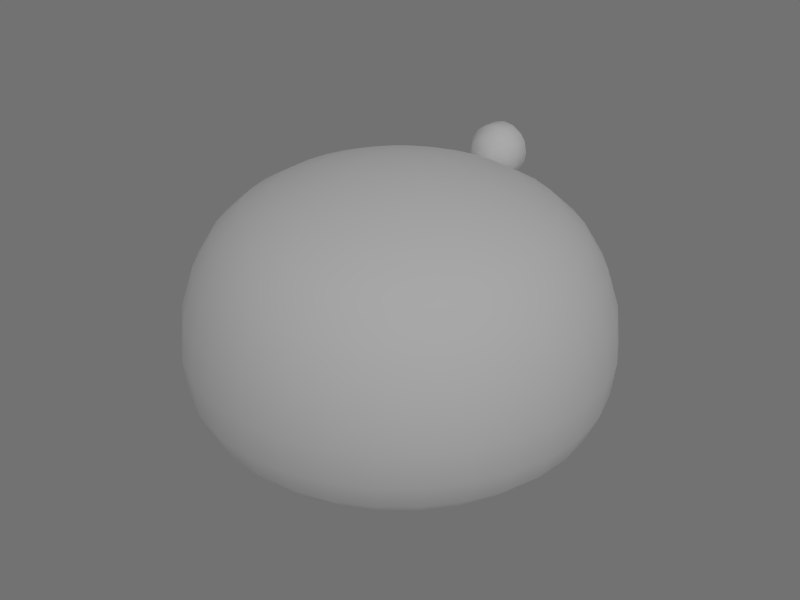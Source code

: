 # Source: dude.blend  (saved by Blender 2.63.0; exported with 4.5.12 LTS)
import bpy
from mathutils import Matrix  # noqa: F401  (used for matrix-valued properties, if any)

bpy.ops.wm.read_factory_settings(use_empty=True)
scene = bpy.context.scene
scene.name = 'Scene'

# ---- collections
col_collection_1 = bpy.data.collections.new('Collection 1'); scene.collection.children.link(col_collection_1)

# ---- materials (node trees are filled in below, after node groups)
mat_slime = bpy.data.materials.new('Slime')
mat_slime.alpha_threshold = 0.0
mat_slime.use_transparent_shadow = False
mat_slime.roughness = 0.5
mat_slime.line_color = (0.0, 0.0, 0.0, 1.0)
mat_eye = bpy.data.materials.new('Eye')
mat_eye.alpha_threshold = 0.0
mat_eye.use_transparent_shadow = False
mat_eye.roughness = 0.5
mat_eye.specular_intensity = 0.0
mat_eye.line_color = (0.0, 0.0, 0.0, 1.0)

# ---- material node trees

# ---- world
world_world = bpy.data.worlds.new('World'); scene.world = world_world
world_world.color = (0.1683, 0.1683, 0.1683)
world_world.use_sun_shadow = False
world_world.sun_shadow_jitter_overblur = 0.0
world_world.cycles.sampling_method = 'MANUAL'
world_world.cycles.sample_map_resolution = 256
world_world.light_settings.ao_factor = 0.3

# ---- lights
light_hemi = bpy.data.lights.new('Hemi', 'SUN')
light_hemi.transmission_factor = 0.0
light_hemi.angle = 1.571
light_hemi.energy = 1.0
light_hemi.shadow_buffer_clip_start = 0.5
light_hemi.shadow_soft_size = 1.0
light_hemi.shadow_cascade_max_distance = 1000.0
light_hemi.cycles.use_multiple_importance_sampling = False

# ---- meshes
me_sphere = bpy.data.meshes.new('Sphere')
me_sphere.from_pydata([(-1.421, 0.0, 9.628), (-2.788, 0.0, 9.351), (-4.047, 0.0, 8.901), (-5.151, 0.0, 8.296), (-6.057, 0.0, 7.472), (-6.73, 0.0, 6.374), (-7.144, 0.0, 5.094), (-7.284, 0.0, 3.752), (-7.144, 0.0, 2.487), (-6.73, 0.0, 1.529), (-6.057, 0.0, 0.8642), (-5.151, 0.0, 0.426), (-4.047, 0.0, 0.1874), (-2.788, 0.0, 0.09464), (-1.421, 0.0, 0.0788), (-1.394, 0.2772, 9.628), (-2.734, 0.5438, 9.351), (-3.969, 0.7895, 8.901), (-5.052, 1.005, 8.296), (-5.94, 1.182, 7.472), (-6.6, 1.313, 6.374), (-7.007, 1.394, 5.094), (-7.144, 1.421, 3.752), (-7.007, 1.394, 2.487), (-6.6, 1.313, 1.529), (-5.94, 1.182, 0.8642), (-5.052, 1.005, 0.426), (-3.969, 0.7895, 0.1874), (-2.734, 0.5438, 0.09464), (-1.394, 0.2772, 0.0788), (-1.313, 0.5438, 9.628), (-2.575, 1.067, 9.351), (-3.739, 1.549, 8.901), (-4.759, 1.971, 8.296), (-5.595, 2.318, 7.472), (-6.217, 2.575, 6.374), (-6.6, 2.734, 5.094), (-6.73, 2.788, 3.752), (-6.6, 2.734, 2.487), (-6.217, 2.575, 1.529), (-5.595, 2.318, 0.8642), (-4.759, 1.971, 0.426), (-3.739, 1.549, 0.1874), (-2.575, 1.067, 0.09464), (-1.313, 0.5438, 0.0788), (-1.182, 0.7895, 9.628), (-2.318, 1.549, 9.351), (-3.365, 2.248, 8.901), (-4.283, 2.862, 8.296), (-5.036, 3.365, 7.472), (-5.595, 3.739, 6.374), (-5.94, 3.969, 5.094), (-6.057, 4.047, 3.752), (-5.94, 3.969, 2.487), (-5.595, 3.739, 1.529), (-5.036, 3.365, 0.8642), (-4.283, 2.862, 0.426), (-3.365, 2.248, 0.1874), (-2.318, 1.549, 0.09464), (-1.182, 0.7895, 0.0788), (-1.005, 1.005, 9.628), (-1.971, 1.971, 9.351), (-2.862, 2.862, 8.901), (-3.642, 3.642, 8.296), (-4.283, 4.283, 7.472), (-4.759, 4.759, 6.374), (-5.052, 5.052, 5.094), (-5.151, 5.151, 3.752), (-5.052, 5.052, 2.487), (-4.759, 4.759, 1.529), (-4.283, 4.283, 0.8642), (-3.642, 3.642, 0.426), (-2.862, 2.862, 0.1874), (-1.971, 1.971, 0.09464), (-1.005, 1.005, 0.0788), (-0.7895, 1.182, 9.628), (-1.549, 2.318, 9.351), (-2.248, 3.365, 8.901), (-2.862, 4.283, 8.296), (-3.365, 5.036, 7.472), (-3.739, 5.595, 6.374), (-3.969, 5.94, 5.094), (-4.047, 6.057, 3.752), (-3.969, 5.94, 2.487), (-3.739, 5.595, 1.529), (-3.365, 5.036, 0.8642), (-2.862, 4.283, 0.426), (-2.248, 3.365, 0.1874), (-1.549, 2.318, 0.09464), (-0.7895, 1.182, 0.0788), (-0.5438, 1.313, 9.628), (-1.067, 2.575, 9.351), (-1.549, 3.739, 8.901), (-1.971, 4.759, 8.296), (-2.318, 5.595, 7.472), (-2.575, 6.217, 6.374), (-2.734, 6.6, 5.094), (-2.788, 6.73, 3.752), (-2.734, 6.6, 2.487), (-2.575, 6.217, 1.529), (-2.318, 5.595, 0.8642), (-1.971, 4.759, 0.426), (-1.549, 3.739, 0.1874), (-1.067, 2.575, 0.09464), (-0.5438, 1.313, 0.0788), (-0.2772, 1.394, 9.628), (-0.5438, 2.734, 9.351), (-0.7895, 3.969, 8.901), (-1.005, 5.052, 8.296), (-1.182, 5.94, 7.472), (-1.313, 6.6, 6.374), (-1.394, 7.007, 5.094), (-1.421, 7.144, 3.752), (-1.394, 7.007, 2.487), (-1.313, 6.6, 1.529), (-1.182, 5.94, 0.8642), (-1.005, 5.052, 0.426), (-0.7895, 3.969, 0.1874), (-0.5438, 2.734, 0.09464), (-0.2772, 1.394, 0.0788), (2.509e-06, 1.421, 9.628), (2.645e-06, 2.788, 9.351), (2.645e-06, 4.047, 8.901), (2.916e-06, 5.151, 8.296), (3.025e-06, 6.057, 7.472), (2.699e-06, 6.73, 6.374), (3.459e-06, 7.144, 5.094), (2.482e-06, 7.284, 3.752), (3.459e-06, 7.144, 2.487), (2.482e-06, 6.73, 1.529), (3.025e-06, 6.057, 0.8642), (2.916e-06, 5.151, 0.426), (2.862e-06, 4.047, 0.1874), (2.591e-06, 2.788, 0.09464), (2.292e-06, 1.421, 0.0788), (0.2772, 1.394, 9.628), (0.5438, 2.734, 9.351), (0.7895, 3.969, 8.901), (1.005, 5.052, 8.296), (1.182, 5.94, 7.472), (1.313, 6.6, 6.374), (1.394, 7.007, 5.094), (1.421, 7.144, 3.752), (1.394, 7.007, 2.487), (1.313, 6.6, 1.529), (1.182, 5.94, 0.8642), (1.005, 5.052, 0.426), (0.7895, 3.969, 0.1874), (0.5438, 2.734, 0.09464), (0.2772, 1.394, 0.0788), (0.5438, 1.313, 9.628), (1.067, 2.575, 9.351), (1.549, 3.739, 8.901), (1.971, 4.759, 8.296), (2.318, 5.595, 7.472), (2.575, 6.217, 6.374), (2.734, 6.6, 5.094), (2.788, 6.73, 3.752), (2.734, 6.6, 2.487), (2.575, 6.217, 1.529), (2.318, 5.595, 0.8642), (1.971, 4.759, 0.426), (1.549, 3.739, 0.1874), (1.067, 2.575, 0.09464), (0.5438, 1.313, 0.0788), (0.7895, 1.182, 9.628), (1.549, 2.318, 9.351), (2.248, 3.365, 8.901), (2.862, 4.283, 8.296), (3.365, 5.036, 7.472), (3.739, 5.595, 6.374), (3.969, 5.94, 5.094), (4.047, 6.057, 3.752), (3.969, 5.94, 2.487), (3.739, 5.595, 1.529), (3.365, 5.036, 0.8642), (2.862, 4.283, 0.426), (2.248, 3.365, 0.1874), (1.549, 2.318, 0.09464), (0.7895, 1.182, 0.0788), (1.005, 1.005, 9.628), (1.971, 1.971, 9.351), (2.862, 2.862, 8.901), (3.642, 3.642, 8.296), (4.283, 4.283, 7.472), (4.759, 4.759, 6.374), (5.052, 5.052, 5.094), (5.151, 5.151, 3.752), (5.052, 5.052, 2.487), (4.759, 4.759, 1.529), (4.283, 4.283, 0.8642), (3.642, 3.642, 0.426), (2.862, 2.862, 0.1874), (1.971, 1.971, 0.09464), (1.005, 1.005, 0.0788), (1.182, 0.7895, 9.628), (2.318, 1.549, 9.351), (3.365, 2.248, 8.901), (4.283, 2.862, 8.296), (5.036, 3.365, 7.472), (5.595, 3.739, 6.374), (5.94, 3.969, 5.094), (6.057, 4.047, 3.752), (5.94, 3.969, 2.487), (5.595, 3.739, 1.529), (5.036, 3.365, 0.8642), (4.283, 2.862, 0.426), (3.365, 2.248, 0.1874), (2.318, 1.549, 0.09464), (1.182, 0.7895, 0.0788), (1.313, 0.5438, 9.628), (2.575, 1.067, 9.351), (3.739, 1.549, 8.901), (4.759, 1.971, 8.296), (5.595, 2.318, 7.472), (6.217, 2.575, 6.374), (6.6, 2.734, 5.094), (6.73, 2.788, 3.752), (6.6, 2.734, 2.487), (6.217, 2.575, 1.529), (5.595, 2.318, 0.8642), (4.759, 1.971, 0.426), (3.739, 1.549, 0.1874), (2.575, 1.067, 0.09464), (1.313, 0.5438, 0.0788), (1.394, 0.2772, 9.628), (2.734, 0.5438, 9.351), (3.969, 0.7895, 8.901), (5.052, 1.005, 8.296), (5.94, 1.182, 7.472), (6.6, 1.313, 6.374), (7.007, 1.394, 5.094), (7.144, 1.421, 3.752), (7.007, 1.394, 2.487), (6.6, 1.313, 1.529), (5.94, 1.182, 0.8642), (5.052, 1.005, 0.426), (3.969, 0.7895, 0.1874), (2.734, 0.5438, 0.09464), (1.394, 0.2772, 0.0788), (1.421, -2.442e-07, 9.628), (2.788, -3.799e-07, 9.351), (4.047, -4.884e-07, 8.901), (5.151, -4.342e-07, 8.296), (6.057, -7.598e-07, 7.472), (6.73, -1.085e-06, 6.374), (7.144, -1.085e-06, 5.094), (7.284, -7.598e-07, 3.752), (7.144, -1.085e-06, 2.487), (6.73, -3.256e-07, 1.529), (6.057, -7.598e-07, 0.8642), (5.151, -4.342e-07, 0.426), (4.047, -7.055e-07, 0.1874), (2.788, -1.628e-07, 0.09464), (1.421, 0.0, 0.0788), (1.394, -0.2772, 9.628), (2.734, -0.5438, 9.351), (3.969, -0.7895, 8.901), (5.052, -1.005, 8.296), (5.94, -1.182, 7.472), (6.6, -1.313, 6.374), (7.007, -1.394, 5.094), (7.144, -1.421, 3.752), (7.007, -1.394, 2.487), (6.6, -1.313, 1.529), (5.94, -1.182, 0.8642), (5.052, -1.005, 0.426), (3.969, -0.7895, 0.1874), (2.734, -0.5438, 0.09464), (1.394, -0.2772, 0.0788), (1.313, -0.5438, 9.628), (2.575, -1.067, 9.351), (3.739, -1.549, 8.901), (4.759, -1.971, 8.296), (5.595, -2.318, 7.472), (6.217, -2.575, 6.374), (6.6, -2.734, 5.094), (6.73, -2.788, 3.752), (6.6, -2.734, 2.487), (6.217, -2.575, 1.529), (5.595, -2.318, 0.8642), (4.759, -1.971, 0.426), (3.739, -1.549, 0.1874), (2.575, -1.067, 0.09464), (1.313, -0.5438, 0.0788), (1.182, -0.7895, 9.628), (2.318, -1.549, 9.351), (3.365, -2.248, 8.901), (4.283, -2.862, 8.296), (5.036, -3.365, 7.472), (5.595, -3.739, 6.374), (5.94, -3.969, 5.094), (6.057, -4.047, 3.752), (5.94, -3.969, 2.487), (5.595, -3.739, 1.529), (5.036, -3.365, 0.8642), (4.283, -2.862, 0.426), (3.365, -2.248, 0.1874), (2.318, -1.549, 0.09464), (1.182, -0.7895, 0.0788), (1.005, -1.005, 9.628), (1.971, -1.971, 9.351), (2.862, -2.862, 8.901), (3.642, -3.642, 8.296), (4.283, -4.283, 7.472), (4.759, -4.759, 6.374), (5.052, -5.052, 5.094), (5.151, -5.151, 3.752), (5.052, -5.052, 2.487), (4.759, -4.759, 1.529), (4.283, -4.283, 0.8642), (3.642, -3.642, 0.426), (2.862, -2.862, 0.1874), (1.971, -1.971, 0.09464), (1.005, -1.005, 0.0788), (0.7895, -1.182, 9.628), (1.549, -2.318, 9.351), (2.248, -3.365, 8.901), (2.862, -4.283, 8.296), (3.365, -5.036, 7.472), (3.739, -5.595, 6.374), (3.969, -5.94, 5.094), (4.047, -6.057, 3.752), (3.969, -5.94, 2.487), (3.739, -5.595, 1.529), (3.365, -5.036, 0.8642), (2.862, -4.283, 0.426), (2.248, -3.365, 0.1874), (1.549, -2.318, 0.09464), (0.7895, -1.182, 0.0788), (2.373e-06, 0.0, 0.07247), (0.5438, -1.313, 9.628), (1.067, -2.575, 9.351), (1.549, -3.739, 8.901), (1.971, -4.759, 8.296), (2.318, -5.595, 7.472), (2.575, -6.217, 6.374), (2.734, -6.6, 5.094), (2.788, -6.73, 3.752), (2.734, -6.6, 2.487), (2.575, -6.217, 1.529), (2.318, -5.595, 0.8642), (1.971, -4.759, 0.426), (1.549, -3.739, 0.1874), (1.067, -2.575, 0.09464), (0.5438, -1.313, 0.0788), (0.2772, -1.394, 9.628), (0.5438, -2.734, 9.351), (0.7895, -3.969, 8.901), (1.005, -5.052, 8.296), (1.182, -5.94, 7.472), (1.313, -6.6, 6.374), (1.394, -7.007, 5.094), (1.421, -7.144, 3.752), (1.394, -7.007, 2.487), (1.313, -6.6, 1.529), (1.182, -5.94, 0.8642), (1.005, -5.052, 0.426), (0.7895, -3.969, 0.1874), (0.5438, -2.734, 0.09464), (0.2772, -1.394, 0.0788), (2.021e-06, -1.421, 9.628), (1.831e-06, -2.788, 9.351), (1.668e-06, -4.047, 8.901), (1.614e-06, -5.151, 8.296), (1.614e-06, -6.057, 7.472), (1.071e-06, -6.73, 6.374), (7.453e-07, -7.144, 5.094), (1.18e-06, -7.284, 3.752), (7.453e-07, -7.144, 2.487), (1.288e-06, -6.73, 1.529), (1.614e-06, -6.057, 0.8642), (1.614e-06, -5.151, 0.426), (1.559e-06, -4.047, 0.1874), (2.265e-06, -2.788, 0.09464), (2.292e-06, -1.421, 0.0788), (-0.2772, -1.394, 9.628), (-0.5438, -2.734, 9.351), (-0.7895, -3.969, 8.901), (-1.005, -5.052, 8.296), (-1.182, -5.94, 7.472), (-1.313, -6.6, 6.374), (-1.394, -7.007, 5.094), (-1.421, -7.144, 3.752), (-1.394, -7.007, 2.487), (-1.313, -6.6, 1.529), (-1.182, -5.94, 0.8642), (-1.005, -5.052, 0.426), (-0.7895, -3.969, 0.1874), (-0.5438, -2.734, 0.09464), (-0.2772, -1.394, 0.0788), (-0.5438, -1.313, 9.628), (-1.067, -2.575, 9.351), (-1.549, -3.739, 8.901), (-1.971, -4.759, 8.296), (-2.318, -5.595, 7.472), (-2.575, -6.217, 6.374), (-2.734, -6.6, 5.094), (-2.788, -6.73, 3.752), (-2.734, -6.6, 2.487), (-2.575, -6.217, 1.529), (-2.318, -5.595, 0.8642), (-1.971, -4.759, 0.426), (-1.549, -3.739, 0.1874), (-1.067, -2.575, 0.09464), (-0.5438, -1.313, 0.0788), (-0.7895, -1.182, 9.628), (-1.549, -2.318, 9.351), (-2.248, -3.365, 8.901), (-2.862, -4.283, 8.296), (-3.365, -5.036, 7.472), (-3.739, -5.595, 6.374), (-3.969, -5.94, 5.094), (-4.047, -6.057, 3.752), (-3.969, -5.94, 2.487), (-3.739, -5.595, 1.529), (-3.365, -5.036, 0.8642), (-2.862, -4.283, 0.426), (-2.248, -3.365, 0.1874), (-1.549, -2.318, 0.09464), (-0.7895, -1.182, 0.0788), (-1.005, -1.005, 9.628), (-1.971, -1.971, 9.351), (-2.862, -2.862, 8.901), (-3.642, -3.642, 8.296), (-4.283, -4.283, 7.472), (-4.759, -4.759, 6.374), (-5.052, -5.052, 5.094), (-5.151, -5.151, 3.752), (-5.052, -5.052, 2.487), (-4.759, -4.759, 1.529), (-4.283, -4.283, 0.8642), (-3.642, -3.642, 0.426), (-2.862, -2.862, 0.1874), (-1.971, -1.971, 0.09464), (-1.005, -1.005, 0.0788), (4e-07, -1.319e-06, 9.722), (-1.182, -0.7895, 9.628), (-2.318, -1.549, 9.351), (-3.365, -2.248, 8.901), (-4.283, -2.862, 8.296), (-5.036, -3.365, 7.472), (-5.595, -3.739, 6.374), (-5.94, -3.969, 5.094), (-6.057, -4.047, 3.752), (-5.94, -3.969, 2.487), (-5.595, -3.739, 1.529), (-5.036, -3.365, 0.8642), (-4.283, -2.862, 0.426), (-3.365, -2.248, 0.1874), (-2.318, -1.549, 0.09464), (-1.182, -0.7895, 0.0788), (-1.313, -0.5438, 9.628), (-2.575, -1.067, 9.351), (-3.739, -1.549, 8.901), (-4.759, -1.971, 8.296), (-5.595, -2.318, 7.472), (-6.217, -2.575, 6.374), (-6.6, -2.734, 5.094), (-6.73, -2.788, 3.752), (-6.6, -2.734, 2.487), (-6.217, -2.575, 1.529), (-5.595, -2.318, 0.8642), (-4.759, -1.971, 0.426), (-3.739, -1.549, 0.1874), (-2.575, -1.067, 0.09464), (-1.313, -0.5438, 0.0788), (-1.394, -0.2772, 9.628), (-2.734, -0.5438, 9.351), (-3.969, -0.7895, 8.901), (-5.052, -1.005, 8.296), (-5.94, -1.182, 7.472), (-6.6, -1.313, 6.374), (-7.007, -1.394, 5.094), (-7.144, -1.421, 3.752), (-7.007, -1.394, 2.487), (-6.6, -1.313, 1.529), (-5.94, -1.182, 0.8642), (-5.052, -1.005, 0.426), (-3.969, -0.7895, 0.1874), (-2.734, -0.5438, 0.09464), (-1.394, -0.2772, 0.0788), (-0.4377, 4.351, 8.81), (-0.8009, 4.851, 8.81), (-0.8009, 5.469, 8.81), (-0.4377, 5.969, 8.81), (-0.3929, 4.351, 9.035), (-0.7285, 4.851, 9.174), (-0.7285, 5.469, 9.174), (-0.3929, 5.969, 9.035), (-0.2655, 4.351, 9.226), (-0.5224, 4.851, 9.483), (-0.5224, 5.469, 9.483), (-0.2655, 5.969, 9.226), (-0.07482, 4.351, 9.353), (-0.2138, 4.851, 9.689), (-0.2138, 5.469, 9.689), (-0.07482, 5.969, 9.353), (0.1501, 4.351, 9.398), (0.1501, 4.851, 9.761), (0.1501, 5.469, 9.761), (0.1501, 5.969, 9.398), (0.3751, 4.351, 9.353), (0.5141, 4.851, 9.689), (0.5141, 5.469, 9.689), (0.3751, 5.969, 9.353), (0.5657, 4.351, 9.226), (0.8226, 4.851, 9.483), (0.8226, 5.469, 9.483), (0.5657, 5.969, 9.226), (0.6932, 4.351, 9.035), (1.029, 4.851, 9.174), (1.029, 5.469, 9.174), (0.6932, 5.969, 9.035), (0.1501, 6.16, 8.81), (0.7379, 4.351, 8.81), (1.101, 4.851, 8.81), (1.101, 5.469, 8.81), (0.7379, 5.969, 8.81), (0.6932, 4.351, 8.585), (1.029, 4.851, 8.446), (1.029, 5.469, 8.446), (0.6932, 5.969, 8.585), (0.5657, 4.351, 8.395), (0.8226, 4.851, 8.138), (0.8226, 5.469, 8.138), (0.5657, 5.969, 8.395), (0.3751, 4.351, 8.267), (0.5141, 4.851, 7.932), (0.5141, 5.469, 7.932), (0.3751, 5.969, 8.267), (0.1501, 4.351, 8.222), (0.1501, 4.851, 7.859), (0.1501, 5.469, 7.859), (0.1501, 5.969, 8.222), (-0.07482, 4.351, 8.267), (-0.2138, 4.851, 7.932), (-0.2138, 5.469, 7.932), (-0.07482, 5.969, 8.267), (0.1501, 4.16, 8.81), (-0.2655, 4.351, 8.395), (-0.5224, 4.851, 8.138), (-0.5224, 5.469, 8.138), (-0.2655, 5.969, 8.395), (-0.3929, 4.351, 8.585), (-0.7285, 4.851, 8.446), (-0.7285, 5.469, 8.446), (-0.3929, 5.969, 8.585)], [], [(24, 25, 10, 9), (18, 19, 4, 3), (25, 26, 11, 10), (19, 20, 5, 4), (26, 27, 12, 11), (20, 21, 6, 5), (27, 28, 13, 12), (21, 22, 7, 6), (15, 16, 1, 0), (28, 29, 14, 13), (22, 23, 8, 7), (16, 17, 2, 1), (23, 24, 9, 8), (17, 18, 3, 2), (41, 42, 27, 26), (35, 36, 21, 20), (42, 43, 28, 27), (36, 37, 22, 21), (30, 31, 16, 15), (43, 44, 29, 28), (37, 38, 23, 22), (31, 32, 17, 16), (38, 39, 24, 23), (32, 33, 18, 17), (39, 40, 25, 24), (33, 34, 19, 18), (40, 41, 26, 25), (34, 35, 20, 19), (54, 55, 40, 39), (48, 49, 34, 33), (55, 56, 41, 40), (49, 50, 35, 34), (56, 57, 42, 41), (50, 51, 36, 35), (57, 58, 43, 42), (51, 52, 37, 36), (45, 46, 31, 30), (58, 59, 44, 43), (52, 53, 38, 37), (46, 47, 32, 31), (53, 54, 39, 38), (47, 48, 33, 32), (73, 74, 59, 58), (67, 68, 53, 52), (61, 62, 47, 46), (68, 69, 54, 53), (62, 63, 48, 47), (69, 70, 55, 54), (63, 64, 49, 48), (70, 71, 56, 55), (64, 65, 50, 49), (71, 72, 57, 56), (65, 66, 51, 50), (72, 73, 58, 57), (66, 67, 52, 51), (60, 61, 46, 45), (86, 87, 72, 71), (80, 81, 66, 65), (87, 88, 73, 72), (81, 82, 67, 66), (75, 76, 61, 60), (88, 89, 74, 73), (82, 83, 68, 67), (76, 77, 62, 61), (83, 84, 69, 68), (77, 78, 63, 62), (84, 85, 70, 69), (78, 79, 64, 63), (85, 86, 71, 70), (79, 80, 65, 64), (99, 100, 85, 84), (93, 94, 79, 78), (100, 101, 86, 85), (94, 95, 80, 79), (101, 102, 87, 86), (95, 96, 81, 80), (102, 103, 88, 87), (96, 97, 82, 81), (90, 91, 76, 75), (103, 104, 89, 88), (97, 98, 83, 82), (91, 92, 77, 76), (98, 99, 84, 83), (92, 93, 78, 77), (118, 119, 104, 103), (112, 113, 98, 97), (106, 107, 92, 91), (113, 114, 99, 98), (107, 108, 93, 92), (114, 115, 100, 99), (108, 109, 94, 93), (115, 116, 101, 100), (109, 110, 95, 94), (116, 117, 102, 101), (110, 111, 96, 95), (117, 118, 103, 102), (111, 112, 97, 96), (105, 106, 91, 90), (131, 132, 117, 116), (125, 126, 111, 110), (132, 133, 118, 117), (126, 127, 112, 111), (120, 121, 106, 105), (133, 134, 119, 118), (127, 128, 113, 112), (121, 122, 107, 106), (128, 129, 114, 113), (122, 123, 108, 107), (129, 130, 115, 114), (123, 124, 109, 108), (130, 131, 116, 115), (124, 125, 110, 109), (137, 138, 123, 122), (144, 145, 130, 129), (138, 139, 124, 123), (145, 146, 131, 130), (139, 140, 125, 124), (146, 147, 132, 131), (140, 141, 126, 125), (147, 148, 133, 132), (141, 142, 127, 126), (135, 136, 121, 120), (148, 149, 134, 133), (142, 143, 128, 127), (136, 137, 122, 121), (143, 144, 129, 128), (156, 157, 142, 141), (150, 151, 136, 135), (163, 164, 149, 148), (157, 158, 143, 142), (151, 152, 137, 136), (158, 159, 144, 143), (152, 153, 138, 137), (159, 160, 145, 144), (153, 154, 139, 138), (160, 161, 146, 145), (154, 155, 140, 139), (161, 162, 147, 146), (155, 156, 141, 140), (162, 163, 148, 147), (175, 176, 161, 160), (169, 170, 155, 154), (176, 177, 162, 161), (170, 171, 156, 155), (177, 178, 163, 162), (171, 172, 157, 156), (165, 166, 151, 150), (178, 179, 164, 163), (172, 173, 158, 157), (166, 167, 152, 151), (173, 174, 159, 158), (167, 168, 153, 152), (174, 175, 160, 159), (168, 169, 154, 153), (188, 189, 174, 173), (182, 183, 168, 167), (189, 190, 175, 174), (183, 184, 169, 168), (190, 191, 176, 175), (184, 185, 170, 169), (191, 192, 177, 176), (185, 186, 171, 170), (192, 193, 178, 177), (186, 187, 172, 171), (180, 181, 166, 165), (193, 194, 179, 178), (187, 188, 173, 172), (181, 182, 167, 166), (207, 208, 193, 192), (201, 202, 187, 186), (195, 196, 181, 180), (208, 209, 194, 193), (202, 203, 188, 187), (196, 197, 182, 181), (203, 204, 189, 188), (197, 198, 183, 182), (204, 205, 190, 189), (198, 199, 184, 183), (205, 206, 191, 190), (199, 200, 185, 184), (206, 207, 192, 191), (200, 201, 186, 185), (220, 221, 206, 205), (214, 215, 200, 199), (221, 222, 207, 206), (215, 216, 201, 200), (222, 223, 208, 207), (216, 217, 202, 201), (210, 211, 196, 195), (223, 224, 209, 208), (217, 218, 203, 202), (211, 212, 197, 196), (218, 219, 204, 203), (212, 213, 198, 197), (219, 220, 205, 204), (213, 214, 199, 198), (233, 234, 219, 218), (227, 228, 213, 212), (234, 235, 220, 219), (228, 229, 214, 213), (235, 236, 221, 220), (229, 230, 215, 214), (236, 237, 222, 221), (230, 231, 216, 215), (237, 238, 223, 222), (231, 232, 217, 216), (225, 226, 211, 210), (238, 239, 224, 223), (232, 233, 218, 217), (226, 227, 212, 211), (252, 253, 238, 237), (246, 247, 232, 231), (240, 241, 226, 225), (253, 254, 239, 238), (247, 248, 233, 232), (241, 242, 227, 226), (248, 249, 234, 233), (242, 243, 228, 227), (249, 250, 235, 234), (243, 244, 229, 228), (250, 251, 236, 235), (244, 245, 230, 229), (251, 252, 237, 236), (245, 246, 231, 230), (265, 266, 251, 250), (259, 260, 245, 244), (266, 267, 252, 251), (260, 261, 246, 245), (267, 268, 253, 252), (261, 262, 247, 246), (255, 256, 241, 240), (268, 269, 254, 253), (262, 263, 248, 247), (256, 257, 242, 241), (263, 264, 249, 248), (257, 258, 243, 242), (264, 265, 250, 249), (258, 259, 244, 243), (271, 272, 257, 256), (278, 279, 264, 263), (272, 273, 258, 257), (279, 280, 265, 264), (273, 274, 259, 258), (280, 281, 266, 265), (274, 275, 260, 259), (281, 282, 267, 266), (275, 276, 261, 260), (282, 283, 268, 267), (276, 277, 262, 261), (270, 271, 256, 255), (283, 284, 269, 268), (277, 278, 263, 262), (290, 291, 276, 275), (297, 298, 283, 282), (291, 292, 277, 276), (285, 286, 271, 270), (298, 299, 284, 283), (292, 293, 278, 277), (286, 287, 272, 271), (293, 294, 279, 278), (287, 288, 273, 272), (294, 295, 280, 279), (288, 289, 274, 273), (295, 296, 281, 280), (289, 290, 275, 274), (296, 297, 282, 281), (309, 310, 295, 294), (303, 304, 289, 288), (310, 311, 296, 295), (304, 305, 290, 289), (311, 312, 297, 296), (305, 306, 291, 290), (312, 313, 298, 297), (306, 307, 292, 291), (300, 301, 286, 285), (313, 314, 299, 298), (307, 308, 293, 292), (301, 302, 287, 286), (308, 309, 294, 293), (302, 303, 288, 287), (328, 329, 314, 313), (322, 323, 308, 307), (316, 317, 302, 301), (323, 324, 309, 308), (317, 318, 303, 302), (324, 325, 310, 309), (318, 319, 304, 303), (325, 326, 311, 310), (319, 320, 305, 304), (326, 327, 312, 311), (320, 321, 306, 305), (327, 328, 313, 312), (321, 322, 307, 306), (315, 316, 301, 300), (342, 343, 327, 326), (336, 337, 321, 320), (343, 344, 328, 327), (337, 338, 322, 321), (331, 332, 316, 315), (344, 345, 329, 328), (338, 339, 323, 322), (332, 333, 317, 316), (339, 340, 324, 323), (333, 334, 318, 317), (340, 341, 325, 324), (334, 335, 319, 318), (341, 342, 326, 325), (335, 336, 320, 319), (355, 356, 341, 340), (349, 350, 335, 334), (356, 357, 342, 341), (350, 351, 336, 335), (357, 358, 343, 342), (351, 352, 337, 336), (358, 359, 344, 343), (352, 353, 338, 337), (346, 347, 332, 331), (359, 360, 345, 344), (353, 354, 339, 338), (347, 348, 333, 332), (354, 355, 340, 339), (348, 349, 334, 333), (374, 375, 360, 359), (368, 369, 354, 353), (362, 363, 348, 347), (369, 370, 355, 354), (363, 364, 349, 348), (370, 371, 356, 355), (364, 365, 350, 349), (371, 372, 357, 356), (365, 366, 351, 350), (372, 373, 358, 357), (366, 367, 352, 351), (373, 374, 359, 358), (367, 368, 353, 352), (361, 362, 347, 346), (387, 388, 373, 372), (381, 382, 367, 366), (388, 389, 374, 373), (382, 383, 368, 367), (376, 377, 362, 361), (389, 390, 375, 374), (383, 384, 369, 368), (377, 378, 363, 362), (384, 385, 370, 369), (378, 379, 364, 363), (385, 386, 371, 370), (379, 380, 365, 364), (386, 387, 372, 371), (380, 381, 366, 365), (400, 401, 386, 385), (394, 395, 380, 379), (401, 402, 387, 386), (395, 396, 381, 380), (402, 403, 388, 387), (396, 397, 382, 381), (403, 404, 389, 388), (397, 398, 383, 382), (391, 392, 377, 376), (404, 405, 390, 389), (398, 399, 384, 383), (392, 393, 378, 377), (399, 400, 385, 384), (393, 394, 379, 378), (406, 407, 392, 391), (419, 420, 405, 404), (413, 414, 399, 398), (407, 408, 393, 392), (414, 415, 400, 399), (408, 409, 394, 393), (415, 416, 401, 400), (409, 410, 395, 394), (416, 417, 402, 401), (410, 411, 396, 395), (417, 418, 403, 402), (411, 412, 397, 396), (418, 419, 404, 403), (412, 413, 398, 397), (425, 426, 411, 410), (432, 433, 418, 417), (426, 427, 412, 411), (433, 434, 419, 418), (427, 428, 413, 412), (421, 422, 407, 406), (434, 435, 420, 419), (428, 429, 414, 413), (422, 423, 408, 407), (429, 430, 415, 414), (423, 424, 409, 408), (430, 431, 416, 415), (424, 425, 410, 409), (431, 432, 417, 416), (445, 446, 430, 429), (439, 440, 424, 423), (446, 447, 431, 430), (440, 441, 425, 424), (447, 448, 432, 431), (441, 442, 426, 425), (448, 449, 433, 432), (442, 443, 427, 426), (449, 450, 434, 433), (443, 444, 428, 427), (437, 438, 422, 421), (450, 451, 435, 434), (444, 445, 429, 428), (438, 439, 423, 422), (464, 465, 450, 449), (458, 459, 444, 443), (452, 453, 438, 437), (465, 466, 451, 450), (459, 460, 445, 444), (453, 454, 439, 438), (460, 461, 446, 445), (454, 455, 440, 439), (461, 462, 447, 446), (455, 456, 441, 440), (462, 463, 448, 447), (456, 457, 442, 441), (463, 464, 449, 448), (457, 458, 443, 442), (477, 478, 463, 462), (471, 472, 457, 456), (478, 479, 464, 463), (472, 473, 458, 457), (479, 480, 465, 464), (473, 474, 459, 458), (467, 468, 453, 452), (480, 481, 466, 465), (474, 475, 460, 459), (468, 469, 454, 453), (475, 476, 461, 460), (469, 470, 455, 454), (476, 477, 462, 461), (470, 471, 456, 455), (436, 15, 0), (29, 330, 14), (436, 30, 15), (44, 330, 29), (436, 45, 30), (59, 330, 44), (74, 330, 59), (436, 60, 45), (436, 75, 60), (89, 330, 74), (436, 90, 75), (104, 330, 89), (119, 330, 104), (436, 105, 90), (436, 120, 105), (134, 330, 119), (436, 135, 120), (149, 330, 134), (164, 330, 149), (436, 150, 135), (436, 165, 150), (179, 330, 164), (194, 330, 179), (436, 180, 165), (209, 330, 194), (436, 195, 180), (436, 210, 195), (224, 330, 209), (239, 330, 224), (436, 225, 210), (254, 330, 239), (436, 240, 225), (436, 255, 240), (269, 330, 254), (284, 330, 269), (436, 270, 255), (436, 285, 270), (299, 330, 284), (436, 300, 285), (314, 330, 299), (329, 330, 314), (436, 315, 300), (436, 331, 315), (345, 330, 329), (436, 346, 331), (360, 330, 345), (375, 330, 360), (436, 361, 346), (436, 376, 361), (390, 330, 375), (436, 391, 376), (405, 330, 390), (420, 330, 405), (436, 406, 391), (436, 421, 406), (435, 330, 420), (436, 437, 421), (451, 330, 435), (466, 330, 451), (436, 452, 437), (436, 467, 452), (481, 330, 466), (14, 330, 481), (8, 9, 476, 475), (2, 3, 470, 469), (9, 10, 477, 476), (3, 4, 471, 470), (10, 11, 478, 477), (4, 5, 472, 471), (11, 12, 479, 478), (5, 6, 473, 472), (436, 0, 467), (12, 13, 480, 479), (6, 7, 474, 473), (0, 1, 468, 467), (13, 14, 481, 480), (7, 8, 475, 474), (1, 2, 469, 468), (488, 489, 485, 484), (486, 487, 483, 482), (487, 488, 484, 483), (491, 492, 488, 487), (492, 493, 489, 488), (490, 491, 487, 486), (495, 496, 492, 491), (496, 497, 493, 492), (494, 495, 491, 490), (499, 500, 496, 495), (500, 501, 497, 496), (498, 499, 495, 494), (504, 505, 501, 500), (502, 503, 499, 498), (503, 504, 500, 499), (508, 509, 505, 504), (506, 507, 503, 502), (507, 508, 504, 503), (512, 513, 509, 508), (510, 511, 507, 506), (511, 512, 508, 507), (517, 518, 513, 512), (515, 516, 511, 510), (516, 517, 512, 511), (521, 522, 518, 517), (519, 520, 516, 515), (520, 521, 517, 516), (525, 526, 522, 521), (523, 524, 520, 519), (524, 525, 521, 520), (529, 530, 526, 525), (527, 528, 524, 523), (528, 529, 525, 524), (533, 534, 530, 529), (531, 532, 528, 527), (532, 533, 529, 528), (537, 538, 534, 533), (535, 536, 532, 531), (536, 537, 533, 532), (542, 543, 538, 537), (540, 541, 536, 535), (541, 542, 537, 536), (546, 547, 543, 542), (544, 545, 541, 540), (545, 546, 542, 541), (539, 486, 482), (489, 514, 485), (539, 490, 486), (493, 514, 489), (539, 494, 490), (497, 514, 493), (539, 498, 494), (501, 514, 497), (539, 502, 498), (505, 514, 501), (539, 506, 502), (509, 514, 505), (539, 510, 506), (513, 514, 509), (539, 515, 510), (518, 514, 513), (539, 519, 515), (522, 514, 518), (539, 523, 519), (526, 514, 522), (539, 527, 523), (530, 514, 526), (539, 531, 527), (534, 514, 530), (539, 535, 531), (538, 514, 534), (539, 540, 535), (543, 514, 538), (539, 544, 540), (547, 514, 543), (484, 485, 547, 546), (539, 482, 544), (485, 514, 547), (482, 483, 545, 544), (483, 484, 546, 545)])
me_sphere.polygons.foreach_set('use_smooth', [True] * 592)
me_sphere.polygons.foreach_set('material_index', [0, 0, 0, 0, 0, 0, 0, 0, 0, 0, 0, 0, 0, 0, 0, 0, 0, 0, 0, 0, 0, 0, 0, 0, 0, 0, 0, 0, 0, 0, 0, 0, 0, 0, 0, 0, 0, 0, 0, 0, 0, 0, 0, 0, 0, 0, 0, 0, 0, 0, 0, 0, 0, 0, 0, 0, 0, 0, 0, 0, 0, 0, 0, 0, 0, 0, 0, 0, 0, 0, 0, 0, 0, 0, 0, 0, 0, 0, 0, 0, 0, 0, 0, 0, 0, 0, 0, 0, 0, 0, 0, 0, 0, 0, 0, 0, 0, 0, 0, 0, 0, 0, 0, 0, 0, 0, 0, 0, 0, 0, 0, 0, 0, 0, 0, 0, 0, 0, 0, 0, 0, 0, 0, 0, 0, 0, 0, 0, 0, 0, 0, 0, 0, 0, 0, 0, 0, 0, 0, 0, 0, 0, 0, 0, 0, 0, 0, 0, 0, 0, 0, 0, 0, 0, 0, 0, 0, 0, 0, 0, 0, 0, 0, 0, 0, 0, 0, 0, 0, 0, 0, 0, 0, 0, 0, 0, 0, 0, 0, 0, 0, 0, 0, 0, 0, 0, 0, 0, 0, 0, 0, 0, 0, 0, 0, 0, 0, 0, 0, 0, 0, 0, 0, 0, 0, 0, 0, 0, 0, 0, 0, 0, 0, 0, 0, 0, 0, 0, 0, 0, 0, 0, 0, 0, 0, 0, 0, 0, 0, 0, 0, 0, 0, 0, 0, 0, 0, 0, 0, 0, 0, 0, 0, 0, 0, 0, 0, 0, 0, 0, 0, 0, 0, 0, 0, 0, 0, 0, 0, 0, 0, 0, 0, 0, 0, 0, 0, 0, 0, 0, 0, 0, 0, 0, 0, 0, 0, 0, 0, 0, 0, 0, 0, 0, 0, 0, 0, 0, 0, 0, 0, 0, 0, 0, 0, 0, 0, 0, 0, 0, 0, 0, 0, 0, 0, 0, 0, 0, 0, 0, 0, 0, 0, 0, 0, 0, 0, 0, 0, 0, 0, 0, 0, 0, 0, 0, 0, 0, 0, 0, 0, 0, 0, 0, 0, 0, 0, 0, 0, 0, 0, 0, 0, 0, 0, 0, 0, 0, 0, 0, 0, 0, 0, 0, 0, 0, 0, 0, 0, 0, 0, 0, 0, 0, 0, 0, 0, 0, 0, 0, 0, 0, 0, 0, 0, 0, 0, 0, 0, 0, 0, 0, 0, 0, 0, 0, 0, 0, 0, 0, 0, 0, 0, 0, 0, 0, 0, 0, 0, 0, 0, 0, 0, 0, 0, 0, 0, 0, 0, 0, 0, 0, 0, 0, 0, 0, 0, 0, 0, 0, 0, 0, 0, 0, 0, 0, 0, 0, 0, 0, 0, 0, 0, 0, 0, 0, 0, 0, 0, 0, 0, 0, 0, 0, 0, 0, 0, 0, 0, 0, 0, 0, 0, 0, 0, 0, 0, 0, 0, 0, 0, 0, 0, 0, 0, 0, 0, 0, 0, 0, 0, 0, 0, 0, 0, 0, 0, 0, 0, 0, 0, 0, 0, 0, 0, 0, 0, 0, 0, 0, 0, 0, 0, 0, 0, 0, 0, 0, 0, 0, 0, 0, 0, 0, 0, 0, 0, 0, 0, 0, 0, 0, 1, 1, 1, 1, 1, 1, 1, 1, 1, 1, 1, 1, 1, 1, 1, 1, 1, 1, 1, 1, 1, 1, 1, 1, 1, 1, 1, 1, 1, 1, 1, 1, 1, 1, 1, 1, 1, 1, 1, 1, 1, 1, 1, 1, 1, 1, 1, 1, 1, 1, 1, 1, 1, 1, 1, 1, 1, 1, 1, 1, 1, 1, 1, 1, 1, 1, 1, 1, 1, 1, 1, 1, 1, 1, 1, 1, 1, 1, 1, 1])
_uv = me_sphere.uv_layers.new(name='UVMap')
_uv.uv.foreach_set('vector', [0.08123, 0.6225, 0.07617, 0.6533, 0.0417, 0.5908, 0.05295, 0.54, 0.2947, 0.539, 0.2525, 0.5472, 0.2477, 0.498, 0.2908, 0.4985, 0.07617, 0.6533, 0.07256, 0.6915, 0.03007, 0.6531, 0.0417, 0.5908, 0.2525, 0.5472, 0.2095, 0.5557, 0.204, 0.4974, 0.2477, 0.498, 0.07256, 0.6915, 0.0615, 0.7455, 0.01203, 0.7294, 0.03007, 0.6531, 0.2095, 0.5557, 0.1659, 0.5661, 0.1585, 0.4968, 0.204, 0.4974, 0.0615, 0.7455, 0.03729, 0.8219, 0.001755, 0.8157, 0.01203, 0.7294, 0.1659, 0.5661, 0.1271, 0.5786, 0.1145, 0.4951, 0.1585, 0.4968, 0.4423, 0.5105, 0.3892, 0.5208, 0.3871, 0.4992, 0.4412, 0.4995, 0.03729, 0.8219, 0.01821, 0.9089, 0.0, 0.9071, 0.001755, 0.8157, 0.1271, 0.5786, 0.095, 0.5961, 0.07319, 0.4956, 0.1145, 0.4951, 0.3892, 0.5208, 0.3397, 0.5304, 0.3367, 0.4989, 0.3871, 0.4992, 0.095, 0.5961, 0.08123, 0.6225, 0.05295, 0.54, 0.07319, 0.4956, 0.3397, 0.5304, 0.2947, 0.539, 0.2908, 0.4985, 0.3367, 0.4989, 0.1066, 0.7342, 0.09908, 0.7709, 0.0615, 0.7455, 0.07256, 0.6915, 0.2271, 0.6109, 0.1882, 0.6296, 0.1659, 0.5661, 0.2095, 0.5557, 0.09908, 0.7709, 0.06983, 0.8341, 0.03729, 0.8219, 0.0615, 0.7455, 0.1882, 0.6296, 0.1534, 0.6485, 0.1271, 0.5786, 0.1659, 0.5661, 0.4454, 0.5211, 0.3954, 0.5415, 0.3892, 0.5208, 0.4423, 0.5105, 0.06983, 0.8341, 0.03552, 0.9141, 0.01821, 0.9089, 0.03729, 0.8219, 0.1534, 0.6485, 0.1279, 0.6694, 0.095, 0.5961, 0.1271, 0.5786, 0.3954, 0.5415, 0.3488, 0.5605, 0.3397, 0.5304, 0.3892, 0.5208, 0.1279, 0.6694, 0.1155, 0.6893, 0.08123, 0.6225, 0.095, 0.5961, 0.3488, 0.5605, 0.3066, 0.5779, 0.2947, 0.539, 0.3397, 0.5304, 0.1155, 0.6893, 0.1097, 0.7094, 0.07617, 0.6533, 0.08123, 0.6225, 0.3066, 0.5779, 0.267, 0.5941, 0.2525, 0.5472, 0.2947, 0.539, 0.1097, 0.7094, 0.1066, 0.7342, 0.07256, 0.6915, 0.07617, 0.6533, 0.267, 0.5941, 0.2271, 0.6109, 0.2095, 0.5557, 0.2525, 0.5472, 0.1544, 0.7458, 0.1469, 0.7602, 0.1097, 0.7094, 0.1155, 0.6893, 0.3256, 0.6136, 0.2902, 0.6369, 0.267, 0.5941, 0.3066, 0.5779, 0.1469, 0.7602, 0.1413, 0.7764, 0.1066, 0.7342, 0.1097, 0.7094, 0.2902, 0.6369, 0.2545, 0.6607, 0.2271, 0.6109, 0.267, 0.5941, 0.1413, 0.7764, 0.1314, 0.8008, 0.09908, 0.7709, 0.1066, 0.7342, 0.2545, 0.6607, 0.2204, 0.6854, 0.1882, 0.6296, 0.2271, 0.6109, 0.1314, 0.8008, 0.09879, 0.8509, 0.06983, 0.8341, 0.09908, 0.7709, 0.2204, 0.6854, 0.1898, 0.7085, 0.1534, 0.6485, 0.1882, 0.6296, 0.4506, 0.5308, 0.4055, 0.5607, 0.3954, 0.5415, 0.4454, 0.5211, 0.09879, 0.8509, 0.0514, 0.9223, 0.03552, 0.9141, 0.06983, 0.8341, 0.1898, 0.7085, 0.1676, 0.7297, 0.1279, 0.6694, 0.1534, 0.6485, 0.4055, 0.5607, 0.3635, 0.5884, 0.3488, 0.5605, 0.3954, 0.5415, 0.1676, 0.7297, 0.1544, 0.7458, 0.1155, 0.6893, 0.1279, 0.6694, 0.3635, 0.5884, 0.3256, 0.6136, 0.3066, 0.5779, 0.3488, 0.5605, 0.1243, 0.8718, 0.06533, 0.9334, 0.0514, 0.9223, 0.09879, 0.8509, 0.2335, 0.7601, 0.2122, 0.7816, 0.1676, 0.7297, 0.1898, 0.7085, 0.4191, 0.5774, 0.3834, 0.6127, 0.3635, 0.5884, 0.4055, 0.5607, 0.2122, 0.7816, 0.1983, 0.7954, 0.1544, 0.7458, 0.1676, 0.7297, 0.3834, 0.6127, 0.3511, 0.6448, 0.3256, 0.6136, 0.3635, 0.5884, 0.1983, 0.7954, 0.188, 0.8059, 0.1469, 0.7602, 0.1544, 0.7458, 0.3511, 0.6448, 0.3208, 0.6744, 0.2902, 0.6369, 0.3256, 0.6136, 0.188, 0.8059, 0.1781, 0.816, 0.1413, 0.7764, 0.1469, 0.7602, 0.3208, 0.6744, 0.2902, 0.704, 0.2545, 0.6607, 0.2902, 0.6369, 0.1781, 0.816, 0.1631, 0.8317, 0.1314, 0.8008, 0.1413, 0.7764, 0.2902, 0.704, 0.2607, 0.7338, 0.2204, 0.6854, 0.2545, 0.6607, 0.1631, 0.8317, 0.1243, 0.8718, 0.09879, 0.8509, 0.1314, 0.8008, 0.2607, 0.7338, 0.2335, 0.7601, 0.1898, 0.7085, 0.2204, 0.6854, 0.4575, 0.5394, 0.4191, 0.5774, 0.4055, 0.5607, 0.4506, 0.5308, 0.2176, 0.8531, 0.1945, 0.863, 0.1631, 0.8317, 0.1781, 0.816, 0.3331, 0.7403, 0.3085, 0.7747, 0.2607, 0.7338, 0.2902, 0.704, 0.1945, 0.863, 0.1463, 0.8962, 0.1243, 0.8718, 0.1631, 0.8317, 0.3085, 0.7747, 0.2844, 0.8044, 0.2335, 0.7601, 0.2607, 0.7338, 0.466, 0.5464, 0.4358, 0.5912, 0.4191, 0.5774, 0.4575, 0.5394, 0.1463, 0.8962, 0.07696, 0.9468, 0.06533, 0.9334, 0.1243, 0.8718, 0.2844, 0.8044, 0.2636, 0.827, 0.2122, 0.7816, 0.2335, 0.7601, 0.4358, 0.5912, 0.4076, 0.6328, 0.3834, 0.6127, 0.4191, 0.5774, 0.2636, 0.827, 0.2473, 0.8396, 0.1983, 0.7954, 0.2122, 0.7816, 0.4076, 0.6328, 0.3822, 0.6706, 0.3511, 0.6448, 0.3834, 0.6127, 0.2473, 0.8396, 0.2333, 0.8473, 0.188, 0.8059, 0.1983, 0.7954, 0.3822, 0.6706, 0.3579, 0.7055, 0.3208, 0.6744, 0.3511, 0.6448, 0.2333, 0.8473, 0.2176, 0.8531, 0.1781, 0.816, 0.188, 0.8059, 0.3579, 0.7055, 0.3331, 0.7403, 0.2902, 0.704, 0.3208, 0.6744, 0.303, 0.8791, 0.2833, 0.8846, 0.2333, 0.8473, 0.2473, 0.8396, 0.4176, 0.69, 0.4005, 0.7291, 0.3579, 0.7055, 0.3822, 0.6706, 0.2833, 0.8846, 0.2593, 0.8874, 0.2176, 0.8531, 0.2333, 0.8473, 0.4005, 0.7291, 0.3825, 0.7685, 0.3331, 0.7403, 0.3579, 0.7055, 0.2593, 0.8874, 0.2244, 0.895, 0.1945, 0.863, 0.2176, 0.8531, 0.3825, 0.7685, 0.364, 0.8076, 0.3085, 0.7747, 0.3331, 0.7403, 0.2244, 0.895, 0.1639, 0.9246, 0.1463, 0.8962, 0.1945, 0.863, 0.364, 0.8076, 0.3437, 0.8417, 0.2844, 0.8044, 0.3085, 0.7747, 0.4758, 0.5517, 0.4548, 0.6015, 0.4358, 0.5912, 0.466, 0.5464, 0.1639, 0.9246, 0.08604, 0.9622, 0.07696, 0.9468, 0.1463, 0.8962, 0.3437, 0.8417, 0.323, 0.8669, 0.2636, 0.827, 0.2844, 0.8044, 0.4548, 0.6015, 0.4353, 0.6479, 0.4076, 0.6328, 0.4358, 0.5912, 0.323, 0.8669, 0.303, 0.8791, 0.2473, 0.8396, 0.2636, 0.827, 0.4353, 0.6479, 0.4176, 0.69, 0.3822, 0.6706, 0.4076, 0.6328, 0.1773, 0.9561, 0.09211, 0.9791, 0.08604, 0.9622, 0.1639, 0.9246, 0.414, 0.87, 0.3952, 0.9006, 0.323, 0.8669, 0.3437, 0.8417, 0.4755, 0.6079, 0.4654, 0.6572, 0.4353, 0.6479, 0.4548, 0.6015, 0.3952, 0.9006, 0.3681, 0.9138, 0.303, 0.8791, 0.323, 0.8669, 0.4654, 0.6572, 0.4564, 0.7021, 0.4176, 0.69, 0.4353, 0.6479, 0.3681, 0.9138, 0.3384, 0.9184, 0.2833, 0.8846, 0.303, 0.8791, 0.4564, 0.7021, 0.4473, 0.7441, 0.4005, 0.7291, 0.4176, 0.69, 0.3384, 0.9184, 0.3014, 0.9207, 0.2593, 0.8874, 0.2833, 0.8846, 0.4473, 0.7441, 0.4375, 0.7869, 0.3825, 0.7685, 0.4005, 0.7291, 0.3014, 0.9207, 0.2506, 0.931, 0.2244, 0.895, 0.2593, 0.8874, 0.4375, 0.7869, 0.4272, 0.8304, 0.364, 0.8076, 0.3825, 0.7685, 0.2506, 0.931, 0.1773, 0.9561, 0.1639, 0.9246, 0.2244, 0.895, 0.4272, 0.8304, 0.414, 0.87, 0.3437, 0.8417, 0.364, 0.8076, 0.4863, 0.5549, 0.4755, 0.6079, 0.4548, 0.6015, 0.4758, 0.5517, 0.3392, 0.9602, 0.2679, 0.9775, 0.2506, 0.931, 0.3014, 0.9207, 0.496, 0.7936, 0.4964, 0.839, 0.4272, 0.8304, 0.4375, 0.7869, 0.2679, 0.9775, 0.1848, 0.9907, 0.1773, 0.9561, 0.2506, 0.931, 0.4964, 0.839, 0.4974, 0.8834, 0.414, 0.87, 0.4272, 0.8304, 0.4973, 0.5561, 0.4971, 0.6101, 0.4755, 0.6079, 0.4863, 0.5549, 0.1848, 0.9907, 0.09481, 0.9971, 0.09211, 0.9791, 0.1773, 0.9561, 0.4974, 0.8834, 0.4951, 0.9248, 0.3952, 0.9006, 0.414, 0.87, 0.4971, 0.6101, 0.4968, 0.6605, 0.4654, 0.6572, 0.4755, 0.6079, 0.4951, 0.9248, 0.4486, 0.9437, 0.3681, 0.9138, 0.3952, 0.9006, 0.4968, 0.6605, 0.4968, 0.7062, 0.4564, 0.7021, 0.4654, 0.6572, 0.4486, 0.9437, 0.3965, 0.9515, 0.3384, 0.9184, 0.3681, 0.9138, 0.4968, 0.7062, 0.4965, 0.7493, 0.4473, 0.7441, 0.4564, 0.7021, 0.3965, 0.9515, 0.3392, 0.9602, 0.3014, 0.9207, 0.3384, 0.9184, 0.4965, 0.7493, 0.496, 0.7936, 0.4375, 0.7869, 0.4473, 0.7441, 0.5282, 0.6574, 0.5372, 0.7021, 0.4968, 0.7062, 0.4968, 0.6605, 0.6222, 0.9146, 0.6518, 0.9198, 0.5918, 0.9518, 0.5447, 0.9423, 0.5372, 0.7021, 0.5457, 0.7444, 0.4965, 0.7493, 0.4968, 0.7062, 0.6518, 0.9198, 0.689, 0.9231, 0.649, 0.9633, 0.5918, 0.9518, 0.5457, 0.7444, 0.5545, 0.7875, 0.496, 0.7936, 0.4965, 0.7493, 0.689, 0.9231, 0.7417, 0.9337, 0.7243, 0.9833, 0.649, 0.9633, 0.5545, 0.7875, 0.5653, 0.8306, 0.4964, 0.839, 0.496, 0.7936, 0.7417, 0.9337, 0.8174, 0.958, 0.8111, 0.9938, 0.7243, 0.9833, 0.5653, 0.8306, 0.5779, 0.8709, 0.4974, 0.8834, 0.4964, 0.839, 0.5083, 0.555, 0.5186, 0.6081, 0.4971, 0.6101, 0.4973, 0.5561, 0.8174, 0.958, 0.9039, 0.9777, 0.902, 0.9958, 0.8111, 0.9938, 0.5779, 0.8709, 0.5968, 0.9006, 0.4951, 0.9248, 0.4974, 0.8834, 0.5186, 0.6081, 0.5282, 0.6574, 0.4968, 0.6605, 0.4971, 0.6101, 0.5968, 0.9006, 0.6222, 0.9146, 0.5447, 0.9423, 0.4951, 0.9248, 0.6284, 0.8083, 0.6478, 0.8431, 0.5779, 0.8709, 0.5653, 0.8306, 0.5188, 0.5518, 0.5393, 0.6018, 0.5186, 0.6081, 0.5083, 0.555, 0.8297, 0.9254, 0.9093, 0.9604, 0.9039, 0.9777, 0.8174, 0.958, 0.6478, 0.8431, 0.6688, 0.8677, 0.5968, 0.9006, 0.5779, 0.8709, 0.5393, 0.6018, 0.5584, 0.6483, 0.5282, 0.6574, 0.5186, 0.6081, 0.6688, 0.8677, 0.688, 0.8806, 0.6222, 0.9146, 0.5968, 0.9006, 0.5584, 0.6483, 0.576, 0.6905, 0.5372, 0.7021, 0.5282, 0.6574, 0.688, 0.8806, 0.7078, 0.8865, 0.6518, 0.9198, 0.6222, 0.9146, 0.576, 0.6905, 0.5925, 0.7296, 0.5457, 0.7444, 0.5372, 0.7021, 0.7078, 0.8865, 0.732, 0.8896, 0.689, 0.9231, 0.6518, 0.9198, 0.5925, 0.7296, 0.6095, 0.7696, 0.5545, 0.7875, 0.5457, 0.7444, 0.732, 0.8896, 0.7677, 0.8972, 0.7417, 0.9337, 0.689, 0.9231, 0.6095, 0.7696, 0.6284, 0.8083, 0.5653, 0.8306, 0.5545, 0.7875, 0.7677, 0.8972, 0.8297, 0.9254, 0.8174, 0.958, 0.7417, 0.9337, 0.7583, 0.8494, 0.7741, 0.8552, 0.732, 0.8896, 0.7078, 0.8865, 0.6348, 0.7064, 0.6592, 0.742, 0.6095, 0.7696, 0.5925, 0.7296, 0.7741, 0.8552, 0.7977, 0.8649, 0.7677, 0.8972, 0.732, 0.8896, 0.6592, 0.742, 0.6839, 0.7759, 0.6284, 0.8083, 0.6095, 0.7696, 0.7977, 0.8649, 0.8469, 0.8968, 0.8297, 0.9254, 0.7677, 0.8972, 0.6839, 0.7759, 0.7071, 0.8064, 0.6478, 0.8431, 0.6284, 0.8083, 0.5286, 0.5467, 0.5584, 0.5917, 0.5393, 0.6018, 0.5188, 0.5518, 0.8469, 0.8968, 0.9176, 0.9447, 0.9093, 0.9604, 0.8297, 0.9254, 0.7071, 0.8064, 0.7283, 0.8285, 0.6688, 0.8677, 0.6478, 0.8431, 0.5584, 0.5917, 0.5861, 0.6336, 0.5584, 0.6483, 0.5393, 0.6018, 0.7283, 0.8285, 0.7442, 0.8417, 0.688, 0.8806, 0.6688, 0.8677, 0.5861, 0.6336, 0.6115, 0.6713, 0.576, 0.6905, 0.5584, 0.6483, 0.7442, 0.8417, 0.7583, 0.8494, 0.7078, 0.8865, 0.688, 0.8806, 0.6115, 0.6713, 0.6348, 0.7064, 0.5925, 0.7296, 0.576, 0.6905, 0.7797, 0.7837, 0.7935, 0.798, 0.7442, 0.8417, 0.7283, 0.8285, 0.6105, 0.6137, 0.6426, 0.6458, 0.6115, 0.6713, 0.5861, 0.6336, 0.7935, 0.798, 0.8039, 0.8084, 0.7583, 0.8494, 0.7442, 0.8417, 0.6426, 0.6458, 0.6721, 0.676, 0.6348, 0.7064, 0.6115, 0.6713, 0.8039, 0.8084, 0.8138, 0.8184, 0.7741, 0.8552, 0.7583, 0.8494, 0.6721, 0.676, 0.7026, 0.7062, 0.6592, 0.742, 0.6348, 0.7064, 0.8138, 0.8184, 0.8289, 0.8334, 0.7977, 0.8649, 0.7741, 0.8552, 0.7026, 0.7062, 0.7318, 0.7355, 0.6839, 0.7759, 0.6592, 0.742, 0.8289, 0.8334, 0.8681, 0.8718, 0.8469, 0.8968, 0.7977, 0.8649, 0.7318, 0.7355, 0.7582, 0.7626, 0.7071, 0.8064, 0.6839, 0.7759, 0.5371, 0.5397, 0.5752, 0.5781, 0.5584, 0.5917, 0.5286, 0.5467, 0.8681, 0.8718, 0.9288, 0.9309, 0.9176, 0.9447, 0.8469, 0.8968, 0.7582, 0.7626, 0.7797, 0.7837, 0.7283, 0.8285, 0.7071, 0.8064, 0.5752, 0.5781, 0.6105, 0.6137, 0.5861, 0.6336, 0.5584, 0.5917, 0.8602, 0.8022, 0.8926, 0.8501, 0.8681, 0.8718, 0.8289, 0.8334, 0.7725, 0.6878, 0.8022, 0.7118, 0.7582, 0.7626, 0.7318, 0.7355, 0.5441, 0.5312, 0.589, 0.5614, 0.5752, 0.5781, 0.5371, 0.5397, 0.8926, 0.8501, 0.9422, 0.9194, 0.9288, 0.9309, 0.8681, 0.8718, 0.8022, 0.7118, 0.8249, 0.7326, 0.7797, 0.7837, 0.7582, 0.7626, 0.589, 0.5614, 0.6306, 0.5895, 0.6105, 0.6137, 0.5752, 0.5781, 0.8249, 0.7326, 0.8375, 0.749, 0.7935, 0.798, 0.7797, 0.7837, 0.6306, 0.5895, 0.6681, 0.6149, 0.6426, 0.6458, 0.6105, 0.6137, 0.8375, 0.749, 0.8452, 0.7631, 0.8039, 0.8084, 0.7935, 0.798, 0.6681, 0.6149, 0.703, 0.639, 0.6721, 0.676, 0.6426, 0.6458, 0.8452, 0.7631, 0.8507, 0.7789, 0.8138, 0.8184, 0.8039, 0.8084, 0.703, 0.639, 0.7385, 0.663, 0.7026, 0.7062, 0.6721, 0.676, 0.8507, 0.7789, 0.8602, 0.8022, 0.8289, 0.8334, 0.8138, 0.8184, 0.7385, 0.663, 0.7725, 0.6878, 0.7318, 0.7355, 0.7026, 0.7062, 0.8826, 0.7129, 0.8851, 0.7372, 0.8507, 0.7789, 0.8452, 0.7631, 0.7265, 0.5964, 0.7661, 0.6136, 0.7385, 0.663, 0.703, 0.639, 0.8851, 0.7372, 0.8922, 0.772, 0.8602, 0.8022, 0.8507, 0.7789, 0.7661, 0.6136, 0.8053, 0.6324, 0.7725, 0.6878, 0.7385, 0.663, 0.8922, 0.772, 0.9206, 0.8323, 0.8926, 0.8501, 0.8602, 0.8022, 0.8053, 0.6324, 0.8393, 0.6526, 0.8022, 0.7118, 0.7725, 0.6878, 0.5494, 0.5215, 0.5992, 0.5424, 0.589, 0.5614, 0.5441, 0.5312, 0.9206, 0.8323, 0.9576, 0.9104, 0.9422, 0.9194, 0.8926, 0.8501, 0.8393, 0.6526, 0.8645, 0.6732, 0.8249, 0.7326, 0.8022, 0.7118, 0.5992, 0.5424, 0.6455, 0.5618, 0.6306, 0.5895, 0.589, 0.5614, 0.8645, 0.6732, 0.8769, 0.6933, 0.8375, 0.749, 0.8249, 0.7326, 0.6455, 0.5618, 0.6872, 0.5796, 0.6681, 0.6149, 0.6306, 0.5895, 0.8769, 0.6933, 0.8826, 0.7129, 0.8452, 0.7631, 0.8375, 0.749, 0.6872, 0.5796, 0.7265, 0.5964, 0.703, 0.639, 0.6681, 0.6149, 0.8981, 0.6013, 0.9114, 0.6282, 0.8769, 0.6933, 0.8645, 0.6732, 0.6548, 0.5317, 0.6995, 0.5411, 0.6872, 0.5796, 0.6455, 0.5618, 0.9114, 0.6282, 0.9162, 0.6577, 0.8826, 0.7129, 0.8769, 0.6933, 0.6995, 0.5411, 0.7415, 0.5497, 0.7265, 0.5964, 0.6872, 0.5796, 0.9162, 0.6577, 0.9186, 0.695, 0.8851, 0.7372, 0.8826, 0.7129, 0.7415, 0.5497, 0.7848, 0.5588, 0.7661, 0.6136, 0.7265, 0.5964, 0.9186, 0.695, 0.9275, 0.7459, 0.8922, 0.772, 0.8851, 0.7372, 0.7848, 0.5588, 0.8276, 0.5694, 0.8053, 0.6324, 0.7661, 0.6136, 0.9275, 0.7459, 0.9524, 0.8194, 0.9206, 0.8323, 0.8922, 0.772, 0.8276, 0.5694, 0.8674, 0.5825, 0.8393, 0.6526, 0.8053, 0.6324, 0.5526, 0.511, 0.6055, 0.5217, 0.5992, 0.5424, 0.5494, 0.5215, 0.9524, 0.8194, 0.9745, 0.9045, 0.9576, 0.9104, 0.9206, 0.8323, 0.8674, 0.5825, 0.8981, 0.6013, 0.8645, 0.6732, 0.8393, 0.6526, 0.6055, 0.5217, 0.6548, 0.5317, 0.6455, 0.5618, 0.5992, 0.5424, 0.9745, 0.7289, 0.987, 0.8122, 0.9524, 0.8194, 0.9275, 0.7459, 0.8362, 0.5004, 0.8806, 0.4994, 0.8674, 0.5825, 0.8276, 0.5694, 0.5537, 0.5, 0.6077, 0.5002, 0.6055, 0.5217, 0.5526, 0.511, 0.987, 0.8122, 0.9925, 0.902, 0.9745, 0.9045, 0.9524, 0.8194, 0.8806, 0.4994, 0.9221, 0.5019, 0.8981, 0.6013, 0.8674, 0.5825, 0.6077, 0.5002, 0.658, 0.5004, 0.6548, 0.5317, 0.6055, 0.5217, 0.9221, 0.5019, 0.941, 0.5482, 0.9114, 0.6282, 0.8981, 0.6013, 0.658, 0.5004, 0.7039, 0.5007, 0.6995, 0.5411, 0.6548, 0.5317, 0.941, 0.5482, 0.9485, 0.5997, 0.9162, 0.6577, 0.9114, 0.6282, 0.7039, 0.5007, 0.7467, 0.5008, 0.7415, 0.5497, 0.6995, 0.5411, 0.9485, 0.5997, 0.9587, 0.6565, 0.9186, 0.695, 0.9162, 0.6577, 0.7467, 0.5008, 0.7909, 0.5003, 0.7848, 0.5588, 0.7415, 0.5497, 0.9587, 0.6565, 0.9745, 0.7289, 0.9275, 0.7459, 0.9186, 0.695, 0.7909, 0.5003, 0.8362, 0.5004, 0.8276, 0.5694, 0.7848, 0.5588, 0.9172, 0.3457, 0.92, 0.3089, 0.9592, 0.3487, 0.9487, 0.4052, 0.7417, 0.4518, 0.7841, 0.4422, 0.7909, 0.5003, 0.7467, 0.5008, 0.92, 0.3089, 0.9303, 0.2573, 0.9784, 0.2752, 0.9592, 0.3487, 0.7841, 0.4422, 0.828, 0.4317, 0.8362, 0.5004, 0.7909, 0.5003, 0.9303, 0.2573, 0.9545, 0.1833, 0.9896, 0.1901, 0.9784, 0.2752, 0.828, 0.4317, 0.8681, 0.4192, 0.8806, 0.4994, 0.8362, 0.5004, 0.5527, 0.489, 0.6057, 0.4787, 0.6077, 0.5002, 0.5537, 0.5, 0.9545, 0.1833, 0.976, 0.09764, 0.994, 0.09994, 0.9896, 0.1901, 0.8681, 0.4192, 0.8979, 0.4004, 0.9221, 0.5019, 0.8806, 0.4994, 0.6057, 0.4787, 0.655, 0.469, 0.658, 0.5004, 0.6077, 0.5002, 0.8979, 0.4004, 0.9119, 0.3751, 0.9396, 0.4522, 0.9221, 0.5019, 0.655, 0.469, 0.6997, 0.4603, 0.7039, 0.5007, 0.658, 0.5004, 0.9119, 0.3751, 0.9172, 0.3457, 0.9487, 0.4052, 0.9396, 0.4522, 0.6997, 0.4603, 0.7417, 0.4518, 0.7467, 0.5008, 0.7039, 0.5007, 0.5994, 0.458, 0.6459, 0.4389, 0.655, 0.469, 0.6057, 0.4787, 0.8649, 0.3284, 0.8779, 0.3094, 0.9119, 0.3751, 0.8979, 0.4004, 0.6459, 0.4389, 0.6881, 0.4216, 0.6997, 0.4603, 0.655, 0.469, 0.8779, 0.3094, 0.8838, 0.2896, 0.9172, 0.3457, 0.9119, 0.3751, 0.6881, 0.4216, 0.7272, 0.4052, 0.7417, 0.4518, 0.6997, 0.4603, 0.8838, 0.2896, 0.8872, 0.2659, 0.92, 0.3089, 0.9172, 0.3457, 0.7272, 0.4052, 0.7666, 0.3876, 0.7841, 0.4422, 0.7417, 0.4518, 0.8872, 0.2659, 0.8945, 0.2309, 0.9303, 0.2573, 0.92, 0.3089, 0.7666, 0.3876, 0.8055, 0.3687, 0.828, 0.4317, 0.7841, 0.4422, 0.8945, 0.2309, 0.9226, 0.1703, 0.9545, 0.1833, 0.9303, 0.2573, 0.8055, 0.3687, 0.8403, 0.3494, 0.8681, 0.4192, 0.828, 0.4317, 0.5495, 0.4785, 0.5994, 0.458, 0.6057, 0.4787, 0.5527, 0.489, 0.9226, 0.1703, 0.959, 0.09194, 0.976, 0.09764, 0.9545, 0.1833, 0.8403, 0.3494, 0.8649, 0.3284, 0.8979, 0.4004, 0.8681, 0.4192, 0.7391, 0.3383, 0.7732, 0.3134, 0.8055, 0.3687, 0.7666, 0.3876, 0.8627, 0.2007, 0.8944, 0.1528, 0.9226, 0.1703, 0.8945, 0.2309, 0.7732, 0.3134, 0.8037, 0.2902, 0.8403, 0.3494, 0.8055, 0.3687, 0.5444, 0.4687, 0.5894, 0.4389, 0.5994, 0.458, 0.5495, 0.4785, 0.8944, 0.1528, 0.9435, 0.08329, 0.959, 0.09194, 0.9226, 0.1703, 0.8037, 0.2902, 0.8259, 0.269, 0.8649, 0.3284, 0.8403, 0.3494, 0.5894, 0.4389, 0.6311, 0.4112, 0.6459, 0.4389, 0.5994, 0.458, 0.8259, 0.269, 0.8392, 0.2533, 0.8779, 0.3094, 0.8649, 0.3284, 0.6311, 0.4112, 0.669, 0.3861, 0.6881, 0.4216, 0.6459, 0.4389, 0.8392, 0.2533, 0.847, 0.2393, 0.8838, 0.2896, 0.8779, 0.3094, 0.669, 0.3861, 0.7042, 0.3627, 0.7272, 0.4052, 0.6881, 0.4216, 0.847, 0.2393, 0.8529, 0.2238, 0.8872, 0.2659, 0.8838, 0.2896, 0.7042, 0.3627, 0.7391, 0.3383, 0.7666, 0.3876, 0.7272, 0.4052, 0.8529, 0.2238, 0.8627, 0.2007, 0.8945, 0.2309, 0.8872, 0.2659, 0.7957, 0.2039, 0.8061, 0.1938, 0.847, 0.2393, 0.8392, 0.2533, 0.6435, 0.3551, 0.6736, 0.3254, 0.7042, 0.3627, 0.669, 0.3861, 0.8061, 0.1938, 0.8162, 0.1841, 0.8529, 0.2238, 0.847, 0.2393, 0.6736, 0.3254, 0.7035, 0.2953, 0.7391, 0.3383, 0.7042, 0.3627, 0.8162, 0.1841, 0.8316, 0.1694, 0.8627, 0.2007, 0.8529, 0.2238, 0.7035, 0.2953, 0.7329, 0.2655, 0.7732, 0.3134, 0.7391, 0.3383, 0.8316, 0.1694, 0.8697, 0.1314, 0.8944, 0.1528, 0.8627, 0.2007, 0.7329, 0.2655, 0.76, 0.2392, 0.8037, 0.2902, 0.7732, 0.3134, 0.5374, 0.4602, 0.5757, 0.4222, 0.5894, 0.4389, 0.5444, 0.4687, 0.8697, 0.1314, 0.93, 0.07199, 0.9435, 0.08329, 0.8944, 0.1528, 0.76, 0.2392, 0.7812, 0.2177, 0.8259, 0.269, 0.8037, 0.2902, 0.5757, 0.4222, 0.6113, 0.3869, 0.6311, 0.4112, 0.5894, 0.4389, 0.7812, 0.2177, 0.7957, 0.2039, 0.8392, 0.2533, 0.8259, 0.269, 0.6113, 0.3869, 0.6435, 0.3551, 0.669, 0.3861, 0.6311, 0.4112, 0.8488, 0.1064, 0.9187, 0.05839, 0.93, 0.07199, 0.8697, 0.1314, 0.7093, 0.1952, 0.7301, 0.1726, 0.7812, 0.2177, 0.76, 0.2392, 0.5591, 0.4084, 0.5871, 0.3668, 0.6113, 0.3869, 0.5757, 0.4222, 0.7301, 0.1726, 0.7467, 0.1599, 0.7957, 0.2039, 0.7812, 0.2177, 0.5871, 0.3668, 0.6128, 0.3293, 0.6435, 0.3551, 0.6113, 0.3869, 0.7467, 0.1599, 0.7611, 0.1526, 0.8061, 0.1938, 0.7957, 0.2039, 0.6128, 0.3293, 0.6367, 0.2946, 0.6736, 0.3254, 0.6435, 0.3551, 0.7611, 0.1526, 0.777, 0.1469, 0.8162, 0.1841, 0.8061, 0.1938, 0.6367, 0.2946, 0.6608, 0.2593, 0.7035, 0.2953, 0.6736, 0.3254, 0.777, 0.1469, 0.8006, 0.138, 0.8316, 0.1694, 0.8162, 0.1841, 0.6608, 0.2593, 0.6852, 0.2249, 0.7329, 0.2655, 0.7035, 0.2953, 0.8006, 0.138, 0.8488, 0.1064, 0.8697, 0.1314, 0.8316, 0.1694, 0.6852, 0.2249, 0.7093, 0.1952, 0.76, 0.2392, 0.7329, 0.2655, 0.5289, 0.4532, 0.5591, 0.4084, 0.5757, 0.4222, 0.5374, 0.4602, 0.7355, 0.1124, 0.7708, 0.1059, 0.8006, 0.138, 0.777, 0.1469, 0.6116, 0.2314, 0.63, 0.1923, 0.6852, 0.2249, 0.6608, 0.2593, 0.7708, 0.1059, 0.8317, 0.07799, 0.8488, 0.1064, 0.8006, 0.138, 0.63, 0.1923, 0.6501, 0.1582, 0.7093, 0.1952, 0.6852, 0.2249, 0.5192, 0.4479, 0.5401, 0.3982, 0.5591, 0.4084, 0.5289, 0.4532, 0.8317, 0.07799, 0.9101, 0.04287, 0.9187, 0.05839, 0.8488, 0.1064, 0.6501, 0.1582, 0.6708, 0.1329, 0.7301, 0.1726, 0.7093, 0.1952, 0.5401, 0.3982, 0.5595, 0.3519, 0.5871, 0.3668, 0.5591, 0.4084, 0.6708, 0.1329, 0.6908, 0.1205, 0.7467, 0.1599, 0.7301, 0.1726, 0.5595, 0.3519, 0.5773, 0.31, 0.6128, 0.3293, 0.5871, 0.3668, 0.6908, 0.1205, 0.7111, 0.115, 0.7611, 0.1526, 0.7467, 0.1599, 0.5773, 0.31, 0.5944, 0.2711, 0.6367, 0.2946, 0.6128, 0.3293, 0.7111, 0.115, 0.7355, 0.1124, 0.777, 0.1469, 0.7611, 0.1526, 0.5944, 0.2711, 0.6116, 0.2314, 0.6608, 0.2593, 0.6367, 0.2946, 0.6251, 0.08569, 0.6556, 0.08095, 0.7111, 0.115, 0.6908, 0.1205, 0.5387, 0.2979, 0.5478, 0.2561, 0.5944, 0.2711, 0.5773, 0.31, 0.6556, 0.08095, 0.6932, 0.07869, 0.7355, 0.1124, 0.7111, 0.115, 0.5478, 0.2561, 0.5569, 0.2132, 0.6116, 0.2314, 0.5944, 0.2711, 0.6932, 0.07869, 0.745, 0.0702, 0.7708, 0.1059, 0.7355, 0.1124, 0.5569, 0.2132, 0.567, 0.1699, 0.63, 0.1923, 0.6116, 0.2314, 0.745, 0.0702, 0.8193, 0.04608, 0.8317, 0.07799, 0.7708, 0.1059, 0.567, 0.1699, 0.5801, 0.1302, 0.6501, 0.1582, 0.63, 0.1923, 0.5087, 0.4447, 0.5195, 0.3918, 0.5401, 0.3982, 0.5192, 0.4479, 0.8193, 0.04608, 0.9046, 0.02584, 0.9101, 0.04287, 0.8317, 0.07799, 0.5801, 0.1302, 0.5985, 0.09936, 0.6708, 0.1329, 0.6501, 0.1582, 0.5195, 0.3918, 0.5295, 0.3425, 0.5595, 0.3519, 0.5401, 0.3982, 0.5985, 0.09936, 0.6251, 0.08569, 0.6908, 0.1205, 0.6708, 0.1329, 0.5295, 0.3425, 0.5387, 0.2979, 0.5773, 0.31, 0.5595, 0.3519, 0.8126, 0.01136, 0.9025, 0.007888, 0.9046, 0.02584, 0.8193, 0.04608, 0.4972, 0.1172, 0.4992, 0.07577, 0.5985, 0.09936, 0.5801, 0.1302, 0.498, 0.3896, 0.4982, 0.3394, 0.5295, 0.3425, 0.5195, 0.3918, 0.4992, 0.07577, 0.5444, 0.05652, 0.6251, 0.08569, 0.5985, 0.09936, 0.4982, 0.3394, 0.4984, 0.2936, 0.5387, 0.2979, 0.5295, 0.3425, 0.5444, 0.05652, 0.595, 0.04681, 0.6556, 0.08095, 0.6251, 0.08569, 0.4984, 0.2936, 0.4989, 0.2507, 0.5478, 0.2561, 0.5387, 0.2979, 0.595, 0.04681, 0.6557, 0.03814, 0.6932, 0.07869, 0.6556, 0.08095, 0.4989, 0.2507, 0.4986, 0.2065, 0.5569, 0.2132, 0.5478, 0.2561, 0.6557, 0.03814, 0.7286, 0.02283, 0.745, 0.0702, 0.6932, 0.07869, 0.4986, 0.2065, 0.4983, 0.1615, 0.567, 0.1699, 0.5569, 0.2132, 0.7286, 0.02283, 0.8126, 0.01136, 0.8193, 0.04608, 0.745, 0.0702, 0.4983, 0.1615, 0.4972, 0.1172, 0.5801, 0.1302, 0.567, 0.1699, 0.4977, 0.4436, 0.498, 0.3896, 0.5195, 0.3918, 0.5087, 0.4447, 0.3089, 0.07712, 0.2584, 0.06707, 0.2772, 0.01975, 0.3495, 0.03923, 0.4404, 0.2125, 0.43, 0.17, 0.4983, 0.1615, 0.4986, 0.2065, 0.2584, 0.06707, 0.185, 0.04203, 0.1923, 0.007059, 0.2772, 0.01975, 0.43, 0.17, 0.4175, 0.1296, 0.4972, 0.1172, 0.4983, 0.1615, 0.4867, 0.4446, 0.4765, 0.3916, 0.498, 0.3896, 0.4977, 0.4436, 0.185, 0.04203, 0.09962, 0.01969, 0.1021, 0.001725, 0.1923, 0.007059, 0.4175, 0.1296, 0.3989, 0.09969, 0.4992, 0.07577, 0.4972, 0.1172, 0.4765, 0.3916, 0.4669, 0.3422, 0.4982, 0.3394, 0.498, 0.3896, 0.3989, 0.09969, 0.374, 0.08548, 0.4502, 0.05831, 0.4992, 0.07577, 0.4669, 0.3422, 0.458, 0.2975, 0.4984, 0.2936, 0.4982, 0.3394, 0.374, 0.08548, 0.3447, 0.08046, 0.4044, 0.04951, 0.4502, 0.05831, 0.458, 0.2975, 0.4499, 0.2554, 0.4989, 0.2507, 0.4984, 0.2936, 0.3447, 0.08046, 0.3089, 0.07712, 0.3495, 0.03923, 0.4044, 0.04951, 0.4499, 0.2554, 0.4404, 0.2125, 0.4986, 0.2065, 0.4989, 0.2507, 0.3084, 0.1192, 0.2892, 0.113, 0.3447, 0.08046, 0.374, 0.08548, 0.4194, 0.3093, 0.4033, 0.27, 0.4499, 0.2554, 0.458, 0.2975, 0.2892, 0.113, 0.2656, 0.1096, 0.3089, 0.07712, 0.3447, 0.08046, 0.4033, 0.27, 0.3857, 0.2309, 0.4404, 0.2125, 0.4499, 0.2554, 0.2656, 0.1096, 0.2313, 0.1023, 0.2584, 0.06707, 0.3089, 0.07712, 0.3857, 0.2309, 0.3673, 0.1917, 0.43, 0.17, 0.4404, 0.2125, 0.2313, 0.1023, 0.1716, 0.0737, 0.185, 0.04203, 0.2584, 0.06707, 0.3673, 0.1917, 0.3481, 0.157, 0.4175, 0.1296, 0.43, 0.17, 0.4762, 0.4477, 0.4558, 0.3978, 0.4765, 0.3916, 0.4867, 0.4446, 0.1716, 0.0737, 0.09374, 0.03664, 0.09962, 0.01969, 0.185, 0.04203, 0.3481, 0.157, 0.3273, 0.1323, 0.3989, 0.09969, 0.4175, 0.1296, 0.4558, 0.3978, 0.4368, 0.3514, 0.4669, 0.3422, 0.4765, 0.3916, 0.3273, 0.1323, 0.3084, 0.1192, 0.374, 0.08548, 0.3989, 0.09969, 0.4368, 0.3514, 0.4194, 0.3093, 0.458, 0.2975, 0.4669, 0.3422, 0.4664, 0.4529, 0.4367, 0.4079, 0.4558, 0.3978, 0.4762, 0.4477, 0.1541, 0.102, 0.08492, 0.05206, 0.09374, 0.03664, 0.1716, 0.0737, 0.289, 0.1933, 0.2681, 0.171, 0.3273, 0.1323, 0.3481, 0.157, 0.4367, 0.4079, 0.409, 0.366, 0.4368, 0.3514, 0.4558, 0.3978, 0.2681, 0.171, 0.2525, 0.1576, 0.3084, 0.1192, 0.3273, 0.1323, 0.409, 0.366, 0.3839, 0.3283, 0.4194, 0.3093, 0.4368, 0.3514, 0.2525, 0.1576, 0.2387, 0.1495, 0.2892, 0.113, 0.3084, 0.1192, 0.3839, 0.3283, 0.3607, 0.2929, 0.4033, 0.27, 0.4194, 0.3093, 0.2387, 0.1495, 0.2234, 0.1434, 0.2656, 0.1096, 0.2892, 0.113, 0.3607, 0.2929, 0.3365, 0.258, 0.3857, 0.2309, 0.4033, 0.27, 0.2234, 0.1434, 0.2009, 0.1335, 0.2313, 0.1023, 0.2656, 0.1096, 0.3365, 0.258, 0.3121, 0.2239, 0.3673, 0.1917, 0.3857, 0.2309, 0.2009, 0.1335, 0.1541, 0.102, 0.1716, 0.0737, 0.2313, 0.1023, 0.3121, 0.2239, 0.289, 0.1933, 0.3481, 0.157, 0.3673, 0.1917, 0.3234, 0.3233, 0.2933, 0.2933, 0.3365, 0.258, 0.3607, 0.2929, 0.1836, 0.1797, 0.1694, 0.1644, 0.2009, 0.1335, 0.2234, 0.1434, 0.2933, 0.2933, 0.2645, 0.264, 0.3121, 0.2239, 0.3365, 0.258, 0.1694, 0.1644, 0.1324, 0.1263, 0.1541, 0.102, 0.2009, 0.1335, 0.2645, 0.264, 0.2378, 0.2366, 0.289, 0.1933, 0.3121, 0.2239, 0.4579, 0.4598, 0.4199, 0.4214, 0.4367, 0.4079, 0.4664, 0.4529, 0.1324, 0.1263, 0.07348, 0.06552, 0.08492, 0.05206, 0.1541, 0.102, 0.2378, 0.2366, 0.2168, 0.2154, 0.2681, 0.171, 0.289, 0.1933, 0.4199, 0.4214, 0.3846, 0.3858, 0.409, 0.366, 0.4367, 0.4079, 0.2168, 0.2154, 0.2032, 0.2008, 0.2525, 0.1576, 0.2681, 0.171, 0.3846, 0.3858, 0.3528, 0.3536, 0.3839, 0.3283, 0.409, 0.366, 0.2032, 0.2008, 0.193, 0.1899, 0.2387, 0.1495, 0.2525, 0.1576, 0.3528, 0.3536, 0.3234, 0.3233, 0.3607, 0.2929, 0.3839, 0.3283, 0.193, 0.1899, 0.1836, 0.1797, 0.2234, 0.1434, 0.2387, 0.1495, 0.1717, 0.2659, 0.159, 0.2492, 0.2032, 0.2008, 0.2168, 0.2154, 0.3646, 0.4099, 0.3271, 0.3844, 0.3528, 0.3536, 0.3846, 0.3858, 0.159, 0.2492, 0.1517, 0.2348, 0.193, 0.1899, 0.2032, 0.2008, 0.3271, 0.3844, 0.2924, 0.3601, 0.3234, 0.3233, 0.3528, 0.3536, 0.1517, 0.2348, 0.1464, 0.2187, 0.1836, 0.1797, 0.193, 0.1899, 0.2924, 0.3601, 0.2573, 0.336, 0.2933, 0.2933, 0.3234, 0.3233, 0.1464, 0.2187, 0.1379, 0.1952, 0.1694, 0.1644, 0.1836, 0.1797, 0.2573, 0.336, 0.2236, 0.311, 0.2645, 0.264, 0.2933, 0.2933, 0.1379, 0.1952, 0.1072, 0.147, 0.1324, 0.1263, 0.1694, 0.1644, 0.2236, 0.311, 0.1933, 0.2871, 0.2378, 0.2366, 0.2645, 0.264, 0.4508, 0.4683, 0.4061, 0.4381, 0.4199, 0.4214, 0.4579, 0.4598, 0.1072, 0.147, 0.05968, 0.07655, 0.07348, 0.06552, 0.1324, 0.1263, 0.1933, 0.2871, 0.1717, 0.2659, 0.2168, 0.2154, 0.2378, 0.2366, 0.4061, 0.4381, 0.3646, 0.4099, 0.3846, 0.3858, 0.4199, 0.4214, 0.1056, 0.225, 0.07879, 0.1641, 0.1072, 0.147, 0.1379, 0.1952, 0.1907, 0.3658, 0.1561, 0.346, 0.1933, 0.2871, 0.2236, 0.311, 0.4456, 0.478, 0.3958, 0.4571, 0.4061, 0.4381, 0.4508, 0.4683, 0.07879, 0.1641, 0.04406, 0.08499, 0.05968, 0.07655, 0.1072, 0.147, 0.1561, 0.346, 0.1318, 0.3248, 0.1717, 0.2659, 0.1933, 0.2871, 0.3958, 0.4571, 0.3495, 0.4375, 0.3646, 0.4099, 0.4061, 0.4381, 0.1318, 0.3248, 0.1194, 0.3046, 0.159, 0.2492, 0.1717, 0.2659, 0.3495, 0.4375, 0.3077, 0.4196, 0.3271, 0.3844, 0.3646, 0.4099, 0.1194, 0.3046, 0.114, 0.2845, 0.1517, 0.2348, 0.159, 0.2492, 0.3077, 0.4196, 0.2688, 0.4024, 0.2924, 0.3601, 0.3271, 0.3844, 0.114, 0.2845, 0.1117, 0.2602, 0.1464, 0.2187, 0.1517, 0.2348, 0.2688, 0.4024, 0.2293, 0.3851, 0.2573, 0.336, 0.2924, 0.3601, 0.1117, 0.2602, 0.1056, 0.225, 0.1379, 0.1952, 0.1464, 0.2187, 0.2293, 0.3851, 0.1907, 0.3658, 0.2236, 0.311, 0.2573, 0.336, 0.0797, 0.3398, 0.07791, 0.3024, 0.1117, 0.2602, 0.114, 0.2845, 0.2536, 0.4489, 0.2113, 0.4395, 0.2293, 0.3851, 0.2688, 0.4024, 0.07791, 0.3024, 0.06997, 0.2509, 0.1056, 0.225, 0.1117, 0.2602, 0.2113, 0.4395, 0.1676, 0.4285, 0.1907, 0.3658, 0.2293, 0.3851, 0.06997, 0.2509, 0.04661, 0.1762, 0.07879, 0.1641, 0.1056, 0.225, 0.1676, 0.4285, 0.1277, 0.4154, 0.1561, 0.346, 0.1907, 0.3658, 0.4424, 0.4886, 0.3894, 0.4777, 0.3958, 0.4571, 0.4456, 0.478, 0.04661, 0.1762, 0.02694, 0.09037, 0.04406, 0.08499, 0.07879, 0.1641, 0.1277, 0.4154, 0.09799, 0.3964, 0.1318, 0.3248, 0.1561, 0.346, 0.3894, 0.4777, 0.3402, 0.4676, 0.3495, 0.4375, 0.3958, 0.4571, 0.09799, 0.3964, 0.08443, 0.3698, 0.1194, 0.3046, 0.1318, 0.3248, 0.3402, 0.4676, 0.2956, 0.4582, 0.3077, 0.4196, 0.3495, 0.4375, 0.08443, 0.3698, 0.0797, 0.3398, 0.114, 0.2845, 0.1194, 0.3046, 0.2956, 0.4582, 0.2536, 0.4489, 0.2688, 0.4024, 0.3077, 0.4196, 0.4975, 0.4998, 0.4423, 0.5105, 0.4412, 0.4995, 0.01821, 0.9089, 0.002037, 1.0, 0.0, 0.9071, 0.4975, 0.4998, 0.4454, 0.5211, 0.4423, 0.5105, 0.03552, 0.9141, 0.002037, 1.0, 0.01821, 0.9089, 0.4975, 0.4998, 0.4506, 0.5308, 0.4454, 0.5211, 0.0514, 0.9223, 0.002037, 1.0, 0.03552, 0.9141, 0.06533, 0.9334, 0.002037, 1.0, 0.0514, 0.9223, 0.4975, 0.4998, 0.4575, 0.5394, 0.4506, 0.5308, 0.4975, 0.4998, 0.466, 0.5464, 0.4575, 0.5394, 0.07696, 0.9468, 0.002037, 1.0, 0.06533, 0.9334, 0.4975, 0.4998, 0.4758, 0.5517, 0.466, 0.5464, 0.08604, 0.9622, 0.002037, 1.0, 0.07696, 0.9468, 0.09211, 0.9791, 0.002037, 1.0, 0.08604, 0.9622, 0.4975, 0.4998, 0.4863, 0.5549, 0.4758, 0.5517, 0.4975, 0.4998, 0.4973, 0.5561, 0.4863, 0.5549, 0.09481, 0.9971, 0.002037, 1.0, 0.09211, 0.9791, 0.4975, 0.4998, 0.5083, 0.555, 0.4973, 0.5561, 0.9039, 0.9777, 0.9946, 0.9945, 0.902, 0.9958, 0.9093, 0.9604, 0.9946, 0.9945, 0.9039, 0.9777, 0.4975, 0.4998, 0.5188, 0.5518, 0.5083, 0.555, 0.4975, 0.4998, 0.5286, 0.5467, 0.5188, 0.5518, 0.9176, 0.9447, 0.9946, 0.9945, 0.9093, 0.9604, 0.9288, 0.9309, 0.9946, 0.9945, 0.9176, 0.9447, 0.4975, 0.4998, 0.5371, 0.5397, 0.5286, 0.5467, 0.9422, 0.9194, 0.9946, 0.9945, 0.9288, 0.9309, 0.4975, 0.4998, 0.5441, 0.5312, 0.5371, 0.5397, 0.4975, 0.4998, 0.5494, 0.5215, 0.5441, 0.5312, 0.9576, 0.9104, 0.9946, 0.9945, 0.9422, 0.9194, 0.9745, 0.9045, 0.9946, 0.9945, 0.9576, 0.9104, 0.4975, 0.4998, 0.5526, 0.511, 0.5494, 0.5215, 0.9925, 0.902, 0.9946, 0.9945, 0.9745, 0.9045, 0.4975, 0.4998, 0.5537, 0.5, 0.5526, 0.511, 0.4975, 0.4998, 0.5527, 0.489, 0.5537, 0.5, 0.976, 0.09764, 0.9946, 0.007721, 0.994, 0.09994, 0.959, 0.09194, 0.9946, 0.007721, 0.976, 0.09764, 0.4975, 0.4998, 0.5495, 0.4785, 0.5527, 0.489, 0.4975, 0.4998, 0.5444, 0.4687, 0.5495, 0.4785, 0.9435, 0.08329, 0.9946, 0.007721, 0.959, 0.09194, 0.4975, 0.4998, 0.5374, 0.4602, 0.5444, 0.4687, 0.93, 0.07199, 0.9946, 0.007721, 0.9435, 0.08329, 0.9187, 0.05839, 0.9946, 0.007721, 0.93, 0.07199, 0.4975, 0.4998, 0.5289, 0.4532, 0.5374, 0.4602, 0.4975, 0.4998, 0.5192, 0.4479, 0.5289, 0.4532, 0.9101, 0.04287, 0.9946, 0.007721, 0.9187, 0.05839, 0.4975, 0.4998, 0.5087, 0.4447, 0.5192, 0.4479, 0.9046, 0.02584, 0.9946, 0.007721, 0.9101, 0.04287, 0.9025, 0.007888, 0.9946, 0.007721, 0.9046, 0.02584, 0.4975, 0.4998, 0.4977, 0.4436, 0.5087, 0.4447, 0.4975, 0.4998, 0.4867, 0.4446, 0.4977, 0.4436, 0.09962, 0.01969, 0.009785, 0.0, 0.1021, 0.001725, 0.4975, 0.4998, 0.4762, 0.4477, 0.4867, 0.4446, 0.09374, 0.03664, 0.009785, 0.0, 0.09962, 0.01969, 0.08492, 0.05206, 0.009785, 0.0, 0.09374, 0.03664, 0.4975, 0.4998, 0.4664, 0.4529, 0.4762, 0.4477, 0.4975, 0.4998, 0.4579, 0.4598, 0.4664, 0.4529, 0.07348, 0.06552, 0.009785, 0.0, 0.08492, 0.05206, 0.4975, 0.4998, 0.4508, 0.4683, 0.4579, 0.4598, 0.05968, 0.07655, 0.009785, 0.0, 0.07348, 0.06552, 0.04406, 0.08499, 0.009785, 0.0, 0.05968, 0.07655, 0.4975, 0.4998, 0.4456, 0.478, 0.4508, 0.4683, 0.4975, 0.4998, 0.4424, 0.4886, 0.4456, 0.478, 0.02694, 0.09037, 0.009785, 0.0, 0.04406, 0.08499, 0.008917, 0.09233, 0.009785, 0.0, 0.02694, 0.09037, 0.07319, 0.4956, 0.05499, 0.4487, 0.08443, 0.3698, 0.09799, 0.3964, 0.3367, 0.4989, 0.2908, 0.4985, 0.2956, 0.4582, 0.3402, 0.4676, 0.05499, 0.4487, 0.04665, 0.3987, 0.0797, 0.3398, 0.08443, 0.3698, 0.2908, 0.4985, 0.2477, 0.498, 0.2536, 0.4489, 0.2956, 0.4582, 0.04665, 0.3987, 0.03793, 0.3403, 0.07791, 0.3024, 0.0797, 0.3398, 0.2477, 0.498, 0.204, 0.4974, 0.2113, 0.4395, 0.2536, 0.4489, 0.03793, 0.3403, 0.02242, 0.2674, 0.06997, 0.2509, 0.07791, 0.3024, 0.204, 0.4974, 0.1585, 0.4968, 0.1676, 0.4285, 0.2113, 0.4395, 0.4975, 0.4998, 0.4412, 0.4995, 0.4424, 0.4886, 0.02242, 0.2674, 0.0114, 0.1826, 0.04661, 0.1762, 0.06997, 0.2509, 0.1585, 0.4968, 0.1145, 0.4951, 0.1277, 0.4154, 0.1676, 0.4285, 0.4412, 0.4995, 0.3871, 0.4992, 0.3894, 0.4777, 0.4424, 0.4886, 0.0114, 0.1826, 0.008917, 0.09233, 0.02694, 0.09037, 0.04661, 0.1762, 0.1145, 0.4951, 0.07319, 0.4956, 0.09799, 0.3964, 0.1277, 0.4154, 0.3871, 0.4992, 0.3367, 0.4989, 0.3402, 0.4676, 0.3894, 0.4777, 0.4937, 0.1604, 0.4222, 0.1024, 0.4505, 0.07612, 0.5395, 0.1179, 0.6229, 0.3185, 0.5704, 0.2429, 0.6161, 0.2004, 0.6512, 0.2922, 0.5704, 0.2429, 0.4937, 0.1604, 0.5395, 0.1179, 0.6161, 0.2004, 0.5208, 0.2889, 0.4441, 0.2064, 0.4937, 0.1604, 0.5704, 0.2429, 0.4441, 0.2064, 0.3916, 0.1309, 0.4222, 0.1024, 0.4937, 0.1604, 0.5923, 0.3469, 0.5208, 0.2889, 0.5704, 0.2429, 0.6229, 0.3185, 0.475, 0.3315, 0.3984, 0.2489, 0.4441, 0.2064, 0.5208, 0.2889, 0.3984, 0.2489, 0.3633, 0.1571, 0.3916, 0.1309, 0.4441, 0.2064, 0.564, 0.3732, 0.475, 0.3315, 0.5208, 0.2889, 0.5923, 0.3469, 0.44, 0.364, 0.3633, 0.2815, 0.3984, 0.2489, 0.475, 0.3315, 0.1229, 0.08163, 0.1596, 0.1479, 0.1301, 0.1772, 0.07503, 0.129, 0.7559, 0.4316, 0.6875, 0.5205, 0.6512, 0.4782, 0.7334, 0.4054, 0.1854, 0.05601, 0.1983, 0.132, 0.1596, 0.1479, 0.1229, 0.08163, 0.7895, 0.4529, 0.7419, 0.555, 0.6875, 0.5205, 0.7559, 0.4316, 0.7419, 0.555, 0.7135, 0.6405, 0.6591, 0.606, 0.6875, 0.5205, 0.253, 0.05605, 0.2401, 0.1321, 0.1983, 0.132, 0.1854, 0.05601, 0.8292, 0.4661, 0.8061, 0.5763, 0.7419, 0.555, 0.7895, 0.4529, 0.8061, 0.5763, 0.7777, 0.6618, 0.7135, 0.6405, 0.7419, 0.555, 0.3155, 0.08177, 0.2787, 0.148, 0.2401, 0.1321, 0.253, 0.05605, 0.8688, 0.4691, 0.8703, 0.5813, 0.8061, 0.5763, 0.8292, 0.4661, 0.8703, 0.5813, 0.8419, 0.6668, 0.7777, 0.6618, 0.8061, 0.5763, 0.3633, 0.1292, 0.3082, 0.1773, 0.2787, 0.148, 0.3155, 0.08177, 0.9025, 0.4616, 0.9248, 0.5691, 0.8703, 0.5813, 0.8688, 0.4691, 0.5395, 0.6487, 0.6161, 0.5661, 0.6512, 0.5987, 0.5745, 0.6812, 0.5704, 0.5236, 0.6229, 0.4481, 0.6512, 0.4743, 0.6161, 0.5661, 0.4222, 0.6641, 0.4937, 0.6061, 0.5395, 0.6487, 0.4505, 0.6904, 0.4937, 0.6061, 0.5704, 0.5236, 0.6161, 0.5661, 0.5395, 0.6487, 0.5208, 0.4776, 0.5923, 0.4196, 0.6229, 0.4481, 0.5704, 0.5236, 0.3916, 0.6357, 0.4441, 0.5601, 0.4937, 0.6061, 0.4222, 0.6641, 0.4441, 0.5601, 0.5208, 0.4776, 0.5704, 0.5236, 0.4937, 0.6061, 0.475, 0.4351, 0.564, 0.3933, 0.5923, 0.4196, 0.5208, 0.4776, 0.3633, 0.6094, 0.3984, 0.5176, 0.4441, 0.5601, 0.3916, 0.6357, 0.3984, 0.5176, 0.475, 0.4351, 0.5208, 0.4776, 0.4441, 0.5601, 0.44, 0.4025, 0.5424, 0.3732, 0.564, 0.3933, 0.475, 0.4351, 0.2653, 0.6162, 0.3171, 0.5167, 0.3602, 0.5521, 0.2919, 0.6381, 0.3633, 0.485, 0.44, 0.4025, 0.475, 0.4351, 0.3984, 0.5176, 0.2528, 0.3933, 0.2399, 0.3405, 0.2785, 0.3247, 0.3153, 0.3677, 0.2285, 0.6011, 0.2575, 0.4923, 0.3171, 0.5167, 0.2653, 0.6162, 0.2575, 0.4923, 0.2706, 0.4031, 0.3302, 0.4276, 0.3171, 0.5167, 0.1852, 0.3933, 0.1981, 0.3405, 0.2399, 0.3405, 0.2528, 0.3933, 0.1871, 0.595, 0.1906, 0.4824, 0.2575, 0.4923, 0.2285, 0.6011, 0.1906, 0.4824, 0.2037, 0.3933, 0.2706, 0.4031, 0.2575, 0.4923, 0.1227, 0.3675, 0.1595, 0.3246, 0.1981, 0.3405, 0.1852, 0.3933, 0.1475, 0.5989, 0.1265, 0.4887, 0.1906, 0.4824, 0.1871, 0.595, 0.1265, 0.4887, 0.1396, 0.3996, 0.2037, 0.3933, 0.1906, 0.4824, 0.1946, 0.688, 0.09649, 0.6327, 0.1157, 0.6121, 0.114, 0.2569, 0.2191, 0.2407, 0.13, 0.2952, 0.1946, 0.688, 0.09284, 0.6576, 0.09649, 0.6327, 0.114, 0.2155, 0.2191, 0.2407, 0.114, 0.2569, 0.838, 0.3732, 0.7334, 0.4054, 0.7255, 0.3784, 0.1301, 0.1772, 0.2191, 0.2407, 0.114, 0.2155, 0.838, 0.3732, 0.7559, 0.4316, 0.7334, 0.4054, 0.1596, 0.1479, 0.2191, 0.2407, 0.1301, 0.1772, 0.838, 0.3732, 0.7895, 0.4529, 0.7559, 0.4316, 0.1983, 0.132, 0.2191, 0.2407, 0.1596, 0.1479, 0.838, 0.3732, 0.8292, 0.4661, 0.7895, 0.4529, 0.2401, 0.1321, 0.2191, 0.2407, 0.1983, 0.132, 0.838, 0.3732, 0.8688, 0.4691, 0.8292, 0.4661, 0.2787, 0.148, 0.2191, 0.2407, 0.2401, 0.1321, 0.838, 0.3732, 0.9025, 0.4616, 0.8688, 0.4691, 0.3082, 0.1773, 0.2191, 0.2407, 0.2787, 0.148, 0.838, 0.3732, 0.925, 0.4447, 0.9025, 0.4616, 0.3242, 0.2156, 0.2191, 0.2407, 0.3082, 0.1773, 0.1946, 0.688, 0.3044, 0.6633, 0.3007, 0.6881, 0.3241, 0.2571, 0.2191, 0.2407, 0.3242, 0.2156, 0.1946, 0.688, 0.2919, 0.6381, 0.3044, 0.6633, 0.3081, 0.2954, 0.2191, 0.2407, 0.3241, 0.2571, 0.1946, 0.688, 0.2653, 0.6162, 0.2919, 0.6381, 0.2785, 0.3247, 0.2191, 0.2407, 0.3081, 0.2954, 0.1946, 0.688, 0.2285, 0.6011, 0.2653, 0.6162, 0.2399, 0.3405, 0.2191, 0.2407, 0.2785, 0.3247, 0.1946, 0.688, 0.1871, 0.595, 0.2285, 0.6011, 0.1981, 0.3405, 0.2191, 0.2407, 0.2399, 0.3405, 0.1946, 0.688, 0.1475, 0.5989, 0.1871, 0.595, 0.1595, 0.3246, 0.2191, 0.2407, 0.1981, 0.3405, 0.5395, 0.1179, 0.4505, 0.07612, 0.4722, 0.05601, 0.5745, 0.08531, 0.1946, 0.688, 0.1157, 0.6121, 0.1475, 0.5989, 0.13, 0.2952, 0.2191, 0.2407, 0.1595, 0.3246, 0.1157, 0.6121, 0.07503, 0.5102, 0.1265, 0.4887, 0.1475, 0.5989, 0.6161, 0.2004, 0.5395, 0.1179, 0.5745, 0.08531, 0.6512, 0.1678])
me_sphere.materials.append(mat_slime)
me_sphere.materials.append(mat_eye)
me_sphere.use_remesh_preserve_volume = False
me_sphere.use_remesh_preserve_attributes = False
me_sphere.use_mirror_vertex_groups = False
me_sphere.update()
arm_armature_007 = bpy.data.armatures.new('Armature.007')  # bones are not reproduced

# ---- objects
ob_armature = bpy.data.objects.new('Armature', arm_armature_007)
ob_dudemesh = bpy.data.objects.new('DudeMesh', me_sphere)
ob_hemi = bpy.data.objects.new('Hemi', light_hemi)

# ---- transforms, parenting, visibility, modifiers, constraints
ob_armature.location = (0.0, 0.0, 0.0)
ob_armature.show_in_front = True
ob_armature.lineart.crease_threshold = 0.0
ob_dudemesh.parent = ob_armature
ob_dudemesh.location = (0.0, 0.0, 0.0)
ob_dudemesh.lineart.crease_threshold = 0.0
_vg = ob_dudemesh.vertex_groups.new(name='Bone')
_vg.add([330], 1.0, 'REPLACE')
_vg = ob_dudemesh.vertex_groups.new(name='Bone.001')
for _i, _w in zip([5, 6, 7, 8, 9, 10, 11, 12, 13, 14, 20, 21, 22, 23, 24, 25, 26, 27, 28, 29, 35, 36, 37, 38, 39, 40, 41, 42, 43, 44, 50, 51, 52, 53, 54, 55, 56, 57, 58, 59, 65, 66, 67, 68, 69, 70, 71, 72, 73, 74, 80, 81, 82, 83, 84, 85, 86, 87, 88, 89, 95, 96, 97, 98, 99, 100, 101, 102, 103, 104, 110, 111, 112, 113, 114, 115, 116, 117, 118, 119, 125, 126, 127, 128, 129, 130, 131, 132, 133, 134, 140, 141, 142, 143, 144, 145, 146, 147, 148, 149, 155, 156, 157, 158, 159, 160, 161, 162, 163, 164, 170, 171, 172, 173, 174, 175, 176, 177, 178, 179, 185, 186, 187, 188, 189, 190, 191, 192, 193, 194, 200, 201, 202, 203, 204, 205, 206, 207, 208, 209, 215, 216, 217, 218, 219, 220, 221, 222, 223, 224, 230, 231, 232, 233, 234, 235, 236, 237, 238, 239, 245, 246, 247, 248, 249, 250, 251, 252, 253, 254, 260, 261, 262, 263, 264, 265, 266, 267, 268, 269, 275, 276, 277, 278, 279, 280, 281, 282, 283, 284, 290, 291, 292, 293, 294, 295, 296, 297, 298, 299, 305, 306, 307, 308, 309, 310, 311, 312, 313, 314, 320, 321, 322, 323, 324, 325, 326, 327, 328, 329, 336, 337, 338, 339, 340, 341, 342, 343, 344, 345, 351, 352, 353, 354, 355, 356, 357, 358, 359, 360, 366, 367, 368, 369, 370, 371, 372, 373, 374, 375, 381, 382, 383, 384, 385, 386, 387, 388, 389, 390, 396, 397, 398, 399, 400, 401, 402, 403, 404, 405, 411, 412, 413, 414, 415, 416, 417, 418, 419, 420, 426, 427, 428, 429, 430, 431, 432, 433, 434, 435, 442, 443, 444, 445, 446, 447, 448, 449, 450, 451, 457, 458, 459, 460, 461, 462, 463, 464, 465, 466, 472, 473, 474, 475, 476, 477, 478, 479, 480, 481], [0.008026, 0.03258, 0.05885, 0.08292, 0.1113, 0.1478, 0.2044, 0.3061, 0.5222, 0.6643, 0.008045, 0.0326, 0.05887, 0.08294, 0.1113, 0.1478, 0.2044, 0.3061, 0.5222, 0.6643, 0.008064, 0.03263, 0.05888, 0.08296, 0.1113, 0.1478, 0.2045, 0.3061, 0.5223, 0.6643, 0.008084, 0.03266, 0.0589, 0.08297, 0.1114, 0.1478, 0.2045, 0.3062, 0.5223, 0.6643, 0.008103, 0.03268, 0.05892, 0.08299, 0.1114, 0.1479, 0.2045, 0.3062, 0.5223, 0.6644, 0.008119, 0.0327, 0.05893, 0.08301, 0.1114, 0.1479, 0.2045, 0.3062, 0.5223, 0.6644, 0.008134, 0.03272, 0.05894, 0.08302, 0.1114, 0.1479, 0.2045, 0.3062, 0.5223, 0.6644, 0.008145, 0.03274, 0.05895, 0.08303, 0.1114, 0.1479, 0.2046, 0.3062, 0.5223, 0.6644, 0.008154, 0.03275, 0.05896, 0.08304, 0.1114, 0.1479, 0.2046, 0.3062, 0.5223, 0.6644, 0.00816, 0.03275, 0.05896, 0.08304, 0.1114, 0.1479, 0.2046, 0.3062, 0.5223, 0.6644, 0.008163, 0.03276, 0.05896, 0.08304, 0.1114, 0.1479, 0.2046, 0.3062, 0.5223, 0.6644, 0.008164, 0.03276, 0.05896, 0.08305, 0.1114, 0.1479, 0.2046, 0.3062, 0.5223, 0.6644, 0.008163, 0.03276, 0.05896, 0.08304, 0.1114, 0.1479, 0.2046, 0.3062, 0.5223, 0.6644, 0.008159, 0.03275, 0.05896, 0.08304, 0.1114, 0.1479, 0.2046, 0.3062, 0.5223, 0.6644, 0.008154, 0.03274, 0.05895, 0.08304, 0.1114, 0.1479, 0.2046, 0.3062, 0.5223, 0.6644, 0.008146, 0.03274, 0.05895, 0.08303, 0.1114, 0.1479, 0.2046, 0.3062, 0.5223, 0.6644, 0.008136, 0.03272, 0.05894, 0.08302, 0.1114, 0.1479, 0.2045, 0.3062, 0.5223, 0.6644, 0.008124, 0.03271, 0.05893, 0.08301, 0.1114, 0.1479, 0.2045, 0.3062, 0.5223, 0.6644, 0.00811, 0.03269, 0.05892, 0.083, 0.1114, 0.1479, 0.2045, 0.3062, 0.5223, 0.6644, 0.008093, 0.03267, 0.05891, 0.08298, 0.1114, 0.1479, 0.2045, 0.3062, 0.5223, 0.6643, 0.008076, 0.03264, 0.05889, 0.08297, 0.1114, 0.1478, 0.2045, 0.3062, 0.5223, 0.6643, 0.008057, 0.03262, 0.05888, 0.08295, 0.1113, 0.1478, 0.2045, 0.3061, 0.5222, 0.6643, 0.008038, 0.03259, 0.05886, 0.08293, 0.1113, 0.1478, 0.2044, 0.3061, 0.5222, 0.6643, 0.008021, 0.03257, 0.05885, 0.08291, 0.1113, 0.1478, 0.2044, 0.3061, 0.5222, 0.6643, 0.008005, 0.03255, 0.05883, 0.0829, 0.1113, 0.1478, 0.2044, 0.3061, 0.5222, 0.6643, 0.007993, 0.03253, 0.05882, 0.08288, 0.1113, 0.1477, 0.2044, 0.3061, 0.5222, 0.6643, 0.007985, 0.03252, 0.05882, 0.08288, 0.1113, 0.1477, 0.2044, 0.306, 0.5222, 0.6643, 0.007981, 0.03252, 0.05881, 0.08287, 0.1113, 0.1477, 0.2044, 0.306, 0.5222, 0.6643, 0.007982, 0.03252, 0.05881, 0.08287, 0.1113, 0.1477, 0.2044, 0.306, 0.5222, 0.6643, 0.007987, 0.03253, 0.05882, 0.08288, 0.1113, 0.1477, 0.2044, 0.306, 0.5222, 0.6643, 0.007997, 0.03254, 0.05883, 0.08289, 0.1113, 0.1477, 0.2044, 0.3061, 0.5222, 0.6643, 0.00801, 0.03256, 0.05884, 0.0829, 0.1113, 0.1478, 0.2044, 0.3061, 0.5222, 0.6643]): _vg.add([_i], _w, 'REPLACE')
_vg = ob_dudemesh.vertex_groups.new(name='Bone.002')
for _i, _w in zip([0, 1, 2, 3, 4, 5, 6, 7, 8, 9, 10, 11, 12, 13, 14, 15, 16, 17, 18, 19, 20, 21, 22, 23, 24, 25, 26, 27, 28, 29, 30, 31, 32, 33, 34, 35, 36, 37, 38, 39, 40, 41, 42, 43, 44, 45, 46, 47, 48, 49, 50, 51, 52, 53, 54, 55, 56, 57, 58, 59, 60, 61, 62, 63, 64, 65, 66, 67, 68, 69, 70, 71, 72, 73, 74, 75, 76, 77, 78, 79, 80, 81, 82, 83, 84, 85, 86, 87, 88, 89, 90, 91, 92, 93, 94, 95, 96, 97, 98, 99, 100, 101, 102, 103, 104, 105, 106, 107, 108, 109, 110, 111, 112, 113, 114, 115, 116, 117, 118, 119, 120, 121, 122, 123, 124, 125, 126, 127, 128, 129, 130, 131, 132, 133, 134, 135, 136, 137, 138, 139, 140, 141, 142, 143, 144, 145, 146, 147, 148, 149, 150, 151, 152, 153, 154, 155, 156, 157, 158, 159, 160, 161, 162, 163, 164, 165, 166, 167, 168, 169, 170, 171, 172, 173, 174, 175, 176, 177, 178, 179, 180, 181, 182, 183, 184, 185, 186, 187, 188, 189, 190, 191, 192, 193, 194, 195, 196, 197, 198, 199, 200, 201, 202, 203, 204, 205, 206, 207, 208, 209, 210, 211, 212, 213, 214, 215, 216, 217, 218, 219, 220, 221, 222, 223, 224, 225, 226, 227, 228, 229, 230, 231, 232, 233, 234, 235, 236, 237, 238, 239, 240, 241, 242, 243, 244, 245, 246, 247, 248, 249, 250, 251, 252, 253, 254, 255, 256, 257, 258, 259, 260, 261, 262, 263, 264, 265, 266, 267, 268, 269, 270, 271, 272, 273, 274, 275, 276, 277, 278, 279, 280, 281, 282, 283, 284, 285, 286, 287, 288, 289, 290, 291, 292, 293, 294, 295, 296, 297, 298, 299, 300, 301, 302, 303, 304, 305, 306, 307, 308, 309, 310, 311, 312, 313, 314, 315, 316, 317, 318, 319, 320, 321, 322, 323, 324, 325, 326, 327, 328, 329, 331, 332, 333, 334, 335, 336, 337, 338, 339, 340, 341, 342, 343, 344, 345, 346, 347, 348, 349, 350, 351, 352, 353, 354, 355, 356, 357, 358, 359, 360, 361, 362, 363, 364, 365, 366, 367, 368, 369, 370, 371, 372, 373, 374, 375, 376, 377, 378, 379, 380, 381, 382, 383, 384, 385, 386, 387, 388, 389, 390, 391, 392, 393, 394, 395, 396, 397, 398, 399, 400, 401, 402, 403, 404, 405, 406, 407, 408, 409, 410, 411, 412, 413, 414, 415, 416, 417, 418, 419, 420, 421, 422, 423, 424, 425, 426, 427, 428, 429, 430, 431, 432, 433, 434, 435, 437, 438, 439, 440, 441, 442, 443, 444, 445, 446, 447, 448, 449, 450, 451, 452, 453, 454, 455, 456, 457, 458, 459, 460, 461, 462, 463, 464, 465, 466, 467, 468, 469, 470, 471, 472, 473, 474, 475, 476, 477, 478, 479, 480, 481], [0.03704, 0.1107, 0.1913, 0.2899, 0.4129, 0.5827, 0.6875, 0.7457, 0.7686, 0.7662, 0.746, 0.7002, 0.6022, 0.3729, 0.156, 0.03704, 0.1107, 0.1913, 0.2899, 0.4129, 0.5827, 0.6875, 0.7457, 0.7686, 0.7662, 0.746, 0.7002, 0.6022, 0.3729, 0.156, 0.03704, 0.1107, 0.1913, 0.2899, 0.4129, 0.5827, 0.6876, 0.7458, 0.7686, 0.7662, 0.746, 0.7002, 0.6022, 0.373, 0.156, 0.03705, 0.1107, 0.1913, 0.2899, 0.4129, 0.5827, 0.6876, 0.7458, 0.7686, 0.7663, 0.746, 0.7002, 0.6022, 0.373, 0.156, 0.03705, 0.1107, 0.1913, 0.2899, 0.4129, 0.5828, 0.6876, 0.7458, 0.7687, 0.7663, 0.746, 0.7002, 0.6022, 0.373, 0.156, 0.03705, 0.1107, 0.1913, 0.2899, 0.4129, 0.5828, 0.6876, 0.7458, 0.7687, 0.7663, 0.7461, 0.7002, 0.6022, 0.373, 0.156, 0.03705, 0.1107, 0.1913, 0.2899, 0.4129, 0.5828, 0.6876, 0.7458, 0.7687, 0.7663, 0.7461, 0.7003, 0.6023, 0.373, 0.156, 0.03705, 0.1107, 0.1913, 0.2899, 0.4129, 0.5828, 0.6876, 0.7458, 0.7687, 0.7663, 0.7461, 0.7003, 0.6023, 0.373, 0.156, 0.03705, 0.1107, 0.1913, 0.2899, 0.4129, 0.5828, 0.6876, 0.7458, 0.7687, 0.7663, 0.7461, 0.7003, 0.6023, 0.373, 0.156, 0.03705, 0.1107, 0.1913, 0.2899, 0.4129, 0.5828, 0.6876, 0.7458, 0.7687, 0.7663, 0.7461, 0.7003, 0.6023, 0.373, 0.156, 0.03706, 0.1107, 0.1913, 0.2899, 0.4129, 0.5828, 0.6876, 0.7458, 0.7687, 0.7663, 0.7461, 0.7003, 0.6023, 0.373, 0.156, 0.03706, 0.1107, 0.1913, 0.2899, 0.4129, 0.5828, 0.6876, 0.7458, 0.7687, 0.7663, 0.7461, 0.7003, 0.6023, 0.373, 0.156, 0.03706, 0.1107, 0.1913, 0.2899, 0.4129, 0.5828, 0.6876, 0.7458, 0.7687, 0.7663, 0.7461, 0.7003, 0.6023, 0.373, 0.156, 0.03706, 0.1107, 0.1913, 0.2899, 0.4129, 0.5828, 0.6876, 0.7458, 0.7687, 0.7663, 0.7461, 0.7003, 0.6023, 0.373, 0.156, 0.03706, 0.1107, 0.1913, 0.2899, 0.4129, 0.5828, 0.6876, 0.7458, 0.7687, 0.7663, 0.7461, 0.7003, 0.6023, 0.373, 0.156, 0.03706, 0.1107, 0.1913, 0.2899, 0.4129, 0.5828, 0.6876, 0.7458, 0.7687, 0.7663, 0.7461, 0.7003, 0.6023, 0.373, 0.156, 0.03706, 0.1107, 0.1913, 0.2899, 0.4129, 0.5828, 0.6876, 0.7458, 0.7687, 0.7663, 0.7461, 0.7003, 0.6023, 0.373, 0.156, 0.03706, 0.1107, 0.1913, 0.2899, 0.4129, 0.5828, 0.6876, 0.7458, 0.7687, 0.7663, 0.7461, 0.7003, 0.6023, 0.373, 0.156, 0.03706, 0.1107, 0.1913, 0.2899, 0.4129, 0.5828, 0.6876, 0.7458, 0.7687, 0.7663, 0.7461, 0.7003, 0.6023, 0.373, 0.156, 0.03706, 0.1107, 0.1913, 0.2899, 0.4129, 0.5828, 0.6876, 0.7458, 0.7687, 0.7663, 0.7461, 0.7002, 0.6022, 0.373, 0.156, 0.03706, 0.1107, 0.1913, 0.2899, 0.4129, 0.5828, 0.6876, 0.7458, 0.7687, 0.7663, 0.746, 0.7002, 0.6022, 0.373, 0.156, 0.03706, 0.1107, 0.1913, 0.2899, 0.4129, 0.5828, 0.6876, 0.7458, 0.7687, 0.7663, 0.746, 0.7002, 0.6022, 0.373, 0.156, 0.03705, 0.1107, 0.1913, 0.2899, 0.4129, 0.5828, 0.6876, 0.7458, 0.7686, 0.7663, 0.746, 0.7002, 0.6022, 0.373, 0.156, 0.03705, 0.1107, 0.1913, 0.2899, 0.4129, 0.5827, 0.6876, 0.7458, 0.7686, 0.7662, 0.746, 0.7002, 0.6022, 0.373, 0.156, 0.03705, 0.1107, 0.1913, 0.2899, 0.4129, 0.5827, 0.6876, 0.7457, 0.7686, 0.7662, 0.746, 0.7002, 0.6022, 0.3729, 0.156, 0.03705, 0.1107, 0.1913, 0.2899, 0.4129, 0.5827, 0.6875, 0.7457, 0.7686, 0.7662, 0.746, 0.7002, 0.6022, 0.3729, 0.156, 0.03705, 0.1107, 0.1913, 0.2899, 0.4129, 0.5827, 0.6875, 0.7457, 0.7686, 0.7662, 0.746, 0.7001, 0.6021, 0.3729, 0.156, 0.03705, 0.1107, 0.1913, 0.2899, 0.4129, 0.5827, 0.6875, 0.7457, 0.7686, 0.7662, 0.7459, 0.7001, 0.6021, 0.3729, 0.156, 0.03704, 0.1107, 0.1913, 0.2899, 0.4129, 0.5827, 0.6875, 0.7457, 0.7686, 0.7662, 0.7459, 0.7001, 0.6021, 0.3729, 0.156, 0.03704, 0.1107, 0.1913, 0.2899, 0.4129, 0.5827, 0.6875, 0.7457, 0.7686, 0.7662, 0.7459, 0.7001, 0.6021, 0.3729, 0.156, 0.03704, 0.1107, 0.1913, 0.2899, 0.4129, 0.5827, 0.6875, 0.7457, 0.7686, 0.7662, 0.7459, 0.7001, 0.6021, 0.3729, 0.156, 0.03704, 0.1107, 0.1913, 0.2899, 0.4129, 0.5827, 0.6875, 0.7457, 0.7686, 0.7662, 0.746, 0.7001, 0.6021, 0.3729, 0.156]): _vg.add([_i], _w, 'REPLACE')
_vg = ob_dudemesh.vertex_groups.new(name='Bone.003')
for _i, _w in zip([0, 1, 2, 3, 4, 5, 6, 7, 8, 9, 10, 11, 12, 13, 15, 16, 17, 18, 19, 20, 21, 22, 23, 24, 25, 26, 27, 28, 30, 31, 32, 33, 34, 35, 36, 37, 38, 39, 40, 41, 42, 43, 45, 46, 47, 48, 49, 50, 51, 52, 53, 54, 55, 56, 57, 58, 60, 61, 62, 63, 64, 65, 66, 67, 68, 69, 70, 71, 72, 73, 75, 76, 77, 78, 79, 80, 81, 82, 83, 84, 85, 86, 87, 88, 90, 91, 92, 93, 94, 95, 96, 97, 98, 99, 100, 101, 102, 103, 105, 106, 107, 108, 109, 110, 111, 112, 113, 114, 115, 116, 117, 118, 120, 121, 122, 123, 124, 125, 126, 127, 128, 129, 130, 131, 132, 133, 135, 136, 137, 138, 139, 140, 141, 142, 143, 144, 145, 146, 147, 148, 150, 151, 152, 153, 154, 155, 156, 157, 158, 159, 160, 161, 162, 163, 165, 166, 167, 168, 169, 170, 171, 172, 173, 174, 175, 176, 177, 178, 180, 181, 182, 183, 184, 185, 186, 187, 188, 189, 190, 191, 192, 193, 195, 196, 197, 198, 199, 200, 201, 202, 203, 204, 205, 206, 207, 208, 210, 211, 212, 213, 214, 215, 216, 217, 218, 219, 220, 221, 222, 223, 225, 226, 227, 228, 229, 230, 231, 232, 233, 234, 235, 236, 237, 238, 240, 241, 242, 243, 244, 245, 246, 247, 248, 249, 250, 251, 252, 253, 255, 256, 257, 258, 259, 260, 261, 262, 263, 264, 265, 266, 267, 268, 270, 271, 272, 273, 274, 275, 276, 277, 278, 279, 280, 281, 282, 283, 285, 286, 287, 288, 289, 290, 291, 292, 293, 294, 295, 296, 297, 298, 300, 301, 302, 303, 304, 305, 306, 307, 308, 309, 310, 311, 312, 313, 315, 316, 317, 318, 319, 320, 321, 322, 323, 324, 325, 326, 327, 328, 331, 332, 333, 334, 335, 336, 337, 338, 339, 340, 341, 342, 343, 344, 346, 347, 348, 349, 350, 351, 352, 353, 354, 355, 356, 357, 358, 359, 361, 362, 363, 364, 365, 366, 367, 368, 369, 370, 371, 372, 373, 374, 376, 377, 378, 379, 380, 381, 382, 383, 384, 385, 386, 387, 388, 389, 391, 392, 393, 394, 395, 396, 397, 398, 399, 400, 401, 402, 403, 404, 406, 407, 408, 409, 410, 411, 412, 413, 414, 415, 416, 417, 418, 419, 421, 422, 423, 424, 425, 426, 427, 428, 429, 430, 431, 432, 433, 434, 436, 437, 438, 439, 440, 441, 442, 443, 444, 445, 446, 447, 448, 449, 450, 452, 453, 454, 455, 456, 457, 458, 459, 460, 461, 462, 463, 464, 465, 467, 468, 469, 470, 471, 472, 473, 474, 475, 476, 477, 478, 479, 480], [0.2285, 0.5812, 0.6347, 0.5917, 0.4951, 0.3372, 0.2326, 0.1637, 0.1193, 0.09282, 0.07391, 0.05721, 0.03233, 0.0009899, 0.2285, 0.5812, 0.6347, 0.5917, 0.4951, 0.3372, 0.2326, 0.1637, 0.1193, 0.09282, 0.07391, 0.05721, 0.03233, 0.0009914, 0.2285, 0.5812, 0.6347, 0.5917, 0.4951, 0.3372, 0.2326, 0.1637, 0.1193, 0.09282, 0.07391, 0.05722, 0.03233, 0.0009935, 0.2285, 0.5812, 0.6347, 0.5917, 0.4951, 0.3372, 0.2326, 0.1637, 0.1193, 0.09282, 0.07392, 0.05722, 0.03234, 0.000996, 0.2286, 0.5812, 0.6347, 0.5917, 0.4951, 0.3372, 0.2326, 0.1637, 0.1193, 0.09283, 0.07392, 0.05722, 0.03234, 0.0009988, 0.2286, 0.5812, 0.6347, 0.5917, 0.4951, 0.3372, 0.2326, 0.1637, 0.1193, 0.09283, 0.07392, 0.05723, 0.03235, 0.001002, 0.2286, 0.5812, 0.6347, 0.5917, 0.4952, 0.3372, 0.2326, 0.1637, 0.1193, 0.09284, 0.07393, 0.05723, 0.03235, 0.001005, 0.2286, 0.5812, 0.6347, 0.5917, 0.4952, 0.3372, 0.2326, 0.1637, 0.1193, 0.09284, 0.07393, 0.05723, 0.03236, 0.001007, 0.2286, 0.5812, 0.6348, 0.5918, 0.4952, 0.3372, 0.2326, 0.1637, 0.1193, 0.09284, 0.07394, 0.05723, 0.03236, 0.00101, 0.2286, 0.5812, 0.6348, 0.5918, 0.4952, 0.3372, 0.2326, 0.1637, 0.1193, 0.09285, 0.07394, 0.05724, 0.03236, 0.001013, 0.2286, 0.5812, 0.6348, 0.5918, 0.4952, 0.3373, 0.2326, 0.1637, 0.1193, 0.09285, 0.07394, 0.05724, 0.03237, 0.001015, 0.2286, 0.5813, 0.6348, 0.5918, 0.4952, 0.3373, 0.2327, 0.1637, 0.1194, 0.09286, 0.07395, 0.05724, 0.03237, 0.001017, 0.2286, 0.5813, 0.6348, 0.5918, 0.4952, 0.3373, 0.2327, 0.1637, 0.1194, 0.09286, 0.07395, 0.05724, 0.03237, 0.001018, 0.2286, 0.5813, 0.6348, 0.5918, 0.4952, 0.3373, 0.2327, 0.1637, 0.1194, 0.09286, 0.07395, 0.05725, 0.03238, 0.00102, 0.2286, 0.5813, 0.6348, 0.5918, 0.4952, 0.3373, 0.2327, 0.1637, 0.1194, 0.09286, 0.07395, 0.05725, 0.03238, 0.001021, 0.2286, 0.5813, 0.6348, 0.5918, 0.4952, 0.3373, 0.2327, 0.1637, 0.1194, 0.09287, 0.07395, 0.05725, 0.03238, 0.001021, 0.2286, 0.5813, 0.6348, 0.5918, 0.4952, 0.3373, 0.2327, 0.1638, 0.1194, 0.09287, 0.07395, 0.05725, 0.03238, 0.001021, 0.2286, 0.5813, 0.6348, 0.5918, 0.4952, 0.3373, 0.2327, 0.1638, 0.1194, 0.09287, 0.07395, 0.05725, 0.03238, 0.001021, 0.2286, 0.5813, 0.6348, 0.5918, 0.4952, 0.3373, 0.2327, 0.1638, 0.1194, 0.09287, 0.07395, 0.05725, 0.03238, 0.00102, 0.2286, 0.5813, 0.6348, 0.5918, 0.4952, 0.3373, 0.2327, 0.1638, 0.1194, 0.09287, 0.07395, 0.05725, 0.03238, 0.001019, 0.2286, 0.5813, 0.6348, 0.5918, 0.4952, 0.3373, 0.2327, 0.1638, 0.1194, 0.09287, 0.07395, 0.05725, 0.03237, 0.001017, 0.2286, 0.5813, 0.6348, 0.5918, 0.4952, 0.3373, 0.2327, 0.1637, 0.1194, 0.09286, 0.07395, 0.05724, 0.03237, 0.001014, 0.2286, 0.5813, 0.6348, 0.5918, 0.4952, 0.3373, 0.2327, 0.1637, 0.1194, 0.09286, 0.07395, 0.05724, 0.03237, 0.001011, 0.2286, 0.5813, 0.6348, 0.5918, 0.4952, 0.3373, 0.2327, 0.1637, 0.1194, 0.09285, 0.07394, 0.05724, 0.03236, 0.001008, 0.2286, 0.5812, 0.6348, 0.5918, 0.4952, 0.3373, 0.2326, 0.1637, 0.1193, 0.09285, 0.07394, 0.05723, 0.03235, 0.001004, 0.2286, 0.5812, 0.6348, 0.5918, 0.4952, 0.3372, 0.2326, 0.1637, 0.1193, 0.09284, 0.07393, 0.05723, 0.03235, 0.001, 0.2286, 0.5812, 0.6347, 0.5917, 0.4952, 0.3372, 0.2326, 0.1637, 0.1193, 0.09284, 0.07393, 0.05723, 0.03234, 0.0009971, 0.2286, 0.5812, 0.6347, 0.5917, 0.4952, 0.3372, 0.2326, 0.1637, 0.1193, 0.09283, 0.07392, 0.05722, 0.03234, 0.0009943, 0.2285, 0.5812, 0.6347, 0.5917, 0.4951, 0.3372, 0.2326, 0.1637, 0.1193, 0.09282, 0.07392, 0.05722, 0.03233, 0.0009919, 0.04337, 0.2285, 0.5812, 0.6347, 0.5917, 0.4951, 0.3372, 0.2326, 0.1637, 0.1193, 0.09282, 0.07392, 0.05722, 0.03233, 0.0009902, 0.2285, 0.5812, 0.6347, 0.5917, 0.4951, 0.3372, 0.2326, 0.1637, 0.1193, 0.09282, 0.07391, 0.05721, 0.03233, 0.0009893, 0.2285, 0.5812, 0.6347, 0.5917, 0.4951, 0.3372, 0.2326, 0.1637, 0.1193, 0.09282, 0.07391, 0.05721, 0.03233, 0.0009891]): _vg.add([_i], _w, 'REPLACE')
_vg = ob_dudemesh.vertex_groups.new(name='Bone.004')
for _i, _w in zip([0, 1, 2, 3, 4, 5, 6, 15, 16, 17, 18, 19, 20, 21, 30, 31, 32, 33, 34, 35, 36, 45, 46, 47, 48, 49, 50, 51, 60, 61, 62, 63, 64, 65, 66, 75, 76, 77, 78, 79, 80, 81, 90, 91, 92, 93, 94, 95, 96, 105, 106, 107, 108, 109, 110, 111, 120, 121, 122, 123, 124, 125, 126, 135, 136, 137, 138, 139, 140, 141, 150, 151, 152, 153, 154, 155, 156, 165, 166, 167, 168, 169, 170, 171, 180, 181, 182, 183, 184, 185, 186, 195, 196, 197, 198, 199, 200, 201, 210, 211, 212, 213, 214, 215, 216, 225, 226, 227, 228, 229, 230, 231, 240, 241, 242, 243, 244, 245, 246, 255, 256, 257, 258, 259, 260, 261, 270, 271, 272, 273, 274, 275, 276, 285, 286, 287, 288, 289, 290, 291, 300, 301, 302, 303, 304, 305, 306, 315, 316, 317, 318, 319, 320, 321, 331, 332, 333, 334, 335, 336, 337, 346, 347, 348, 349, 350, 351, 352, 361, 362, 363, 364, 365, 366, 367, 376, 377, 378, 379, 380, 381, 382, 391, 392, 393, 394, 395, 396, 397, 406, 407, 408, 409, 410, 411, 412, 421, 422, 423, 424, 425, 426, 427, 436, 437, 438, 439, 440, 441, 442, 443, 452, 453, 454, 455, 456, 457, 458, 467, 468, 469, 470, 471, 472, 473, 482, 483, 484, 485, 486, 487, 488, 489, 490, 491, 492, 493, 494, 495, 496, 497, 498, 499, 500, 501, 502, 503, 504, 505, 506, 507, 508, 509, 510, 511, 512, 513, 514, 515, 516, 517, 518, 519, 520, 521, 522, 523, 524, 525, 526, 527, 528, 529, 530, 531, 532, 533, 534, 535, 536, 537, 538, 539, 540, 541, 542, 543, 544, 545, 546, 547], [0.7254, 0.3016, 0.1627, 0.1014, 0.06791, 0.04248, 0.01378, 0.7254, 0.3016, 0.1627, 0.1014, 0.06792, 0.04249, 0.01379, 0.7254, 0.3016, 0.1627, 0.1014, 0.06792, 0.04249, 0.01379, 0.7254, 0.3016, 0.1627, 0.1014, 0.06792, 0.0425, 0.0138, 0.7254, 0.3016, 0.1627, 0.1014, 0.06793, 0.0425, 0.0138, 0.7254, 0.3016, 0.1627, 0.1014, 0.06793, 0.04251, 0.01381, 0.7254, 0.3016, 0.1627, 0.1014, 0.06793, 0.04251, 0.01381, 0.7254, 0.3016, 0.1627, 0.1014, 0.06793, 0.04252, 0.01381, 0.7254, 0.3016, 0.1627, 0.1014, 0.06794, 0.04252, 0.01382, 0.7254, 0.3016, 0.1627, 0.1014, 0.06794, 0.04252, 0.01382, 0.7254, 0.3016, 0.1627, 0.1014, 0.06794, 0.04252, 0.01382, 0.7254, 0.3016, 0.1627, 0.1014, 0.06794, 0.04252, 0.01382, 0.7254, 0.3016, 0.1627, 0.1014, 0.06794, 0.04252, 0.01382, 0.7254, 0.3016, 0.1627, 0.1014, 0.06794, 0.04252, 0.01382, 0.7254, 0.3016, 0.1627, 0.1014, 0.06794, 0.04252, 0.01382, 0.7254, 0.3016, 0.1627, 0.1014, 0.06793, 0.04252, 0.01382, 0.7254, 0.3016, 0.1627, 0.1014, 0.06793, 0.04252, 0.01382, 0.7254, 0.3016, 0.1627, 0.1014, 0.06793, 0.04252, 0.01382, 0.7254, 0.3016, 0.1627, 0.1014, 0.06793, 0.04252, 0.01382, 0.7254, 0.3016, 0.1627, 0.1014, 0.06793, 0.04252, 0.01381, 0.7254, 0.3016, 0.1627, 0.1014, 0.06793, 0.04252, 0.01381, 0.7254, 0.3016, 0.1627, 0.1014, 0.06793, 0.04252, 0.01381, 0.7254, 0.3016, 0.1627, 0.1014, 0.06793, 0.04251, 0.01381, 0.7254, 0.3016, 0.1627, 0.1014, 0.06793, 0.04251, 0.0138, 0.7254, 0.3016, 0.1627, 0.1014, 0.06793, 0.0425, 0.0138, 0.7254, 0.3016, 0.1627, 0.1014, 0.06792, 0.0425, 0.01379, 0.7254, 0.3016, 0.1627, 0.1014, 0.06792, 0.04249, 0.01379, 0.7254, 0.3016, 0.1627, 0.1014, 0.06792, 0.04249, 0.01379, 0.7254, 0.3016, 0.1627, 0.1014, 0.06791, 0.04248, 0.01378, 0.9439, 0.7254, 0.3016, 0.1627, 0.1014, 0.06791, 0.04248, 0.01378, 0.7254, 0.3016, 0.1627, 0.1014, 0.06791, 0.04248, 0.01378, 0.7254, 0.3016, 0.1627, 0.1014, 0.06791, 0.04248, 0.01378, 0.2791, 0.279, 0.279, 0.2792, 0.2783, 0.2778, 0.2778, 0.2784, 0.2778, 0.277, 0.277, 0.2779, 0.2775, 0.2765, 0.2766, 0.2775, 0.2774, 0.2764, 0.2764, 0.2774, 0.2775, 0.2766, 0.2766, 0.2776, 0.2779, 0.2771, 0.2771, 0.2779, 0.2785, 0.2779, 0.2779, 0.2785, 0.279, 0.2793, 0.2792, 0.2791, 0.2792, 0.2803, 0.2811, 0.281, 0.2802, 0.2812, 0.2838, 0.2836, 0.2812, 0.2818, 0.2854, 0.2874, 0.2821, 0.282, 0.2859, 0.2884, 0.2825, 0.2817, 0.2852, 0.2872, 0.2821, 0.2788, 0.281, 0.2835, 0.2834, 0.2812, 0.28, 0.2808, 0.2808, 0.2801]): _vg.add([_i], _w, 'REPLACE')
_m = ob_dudemesh.modifiers.new('Armature', 'ARMATURE')
_m.object = ob_armature
_m.use_bone_envelopes = True
_m = ob_dudemesh.modifiers.new('Armature.001', 'ARMATURE')
_m.object = ob_armature
_m.use_bone_envelopes = True
ob_hemi.location = (3.996, -14.04, 17.75)
ob_hemi.rotation_euler = (0.7904, 0.2729, 0.624)
ob_hemi.lineart.crease_threshold = 0.0

# ---- collection membership
col_collection_1.objects.link(ob_armature)
col_collection_1.objects.link(ob_dudemesh)
col_collection_1.objects.link(ob_hemi)

# ---- scene / render settings (as saved in the file)
scene.frame_start = 0; scene.frame_end = 15; scene.frame_set(0)
scene.render.engine = 'BLENDER_EEVEE_NEXT'
scene.render.image_settings.color_mode = 'RGB'
scene.render.image_settings.compression = 90
scene.render.resolution_x = 640
scene.render.resolution_y = 480
scene.render.dither_intensity = 0.0
scene.render.bake_margin = 4
scene.render.bake_bias = 0.0
scene.cycles.use_denoising = False
scene.cycles.samples = 10
scene.cycles.sampling_pattern = 'TABULATED_SOBOL'
scene.cycles.light_sampling_threshold = 0.0
scene.cycles.use_adaptive_sampling = False
scene.cycles.use_light_tree = False
scene.cycles.blur_glossy = 0.0
scene.cycles.volume_bounces = 1
scene.cycles.pixel_filter_type = 'GAUSSIAN'
scene.cycles.sample_clamp_indirect = 0.0
scene.view_settings.view_transform = 'Standard'
bpy.context.view_layer.update()

# ---- added for rendering (the .blend has no active camera): camera
cam_auto = bpy.data.cameras.new('AutoCamera')
cam_auto.lens = 50.0
cam_auto.sensor_width = 36.0
cam_auto.clip_end = 1000.0
ob_auto_camera = bpy.data.objects.new('AutoCamera', cam_auto)
scene.collection.objects.link(ob_auto_camera)
ob_auto_camera.location = (21.0646, -25.2776, 21.7686)
ob_auto_camera.rotation_euler = (1.09748, -7.21219e-08, 0.694738)
scene.camera = ob_auto_camera
bpy.context.view_layer.update()
